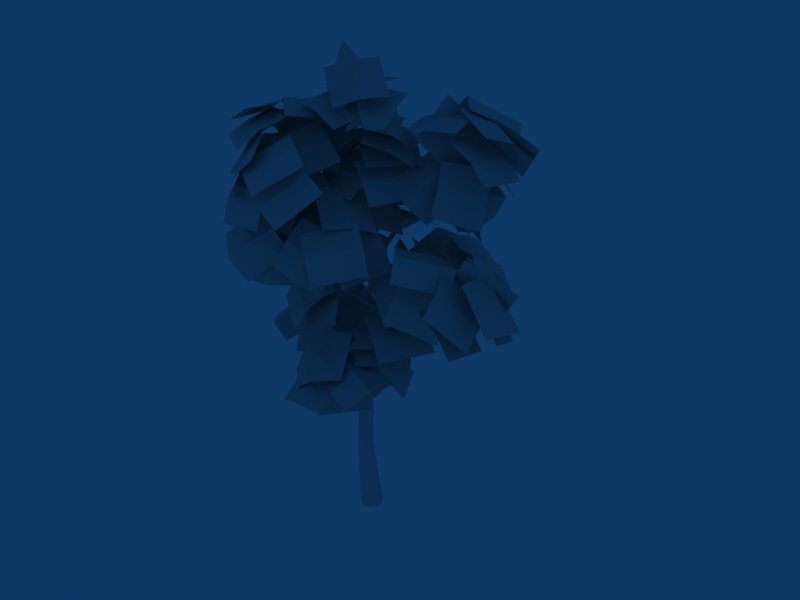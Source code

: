 # Source: beech_small.blend  (saved by Blender 2.49.2; exported with 4.5.12 LTS)
import bpy
from mathutils import Matrix  # noqa: F401  (used for matrix-valued properties, if any)

bpy.ops.wm.read_factory_settings(use_empty=True)
scene = bpy.context.scene
scene.name = 'Scene'

# ---- collections
col_collection_1 = bpy.data.collections.new('Collection 1'); scene.collection.children.link(col_collection_1)

# ---- materials (node trees are filled in below, after node groups)
mat_bark = bpy.data.materials.new('Bark')
mat_bark.alpha_threshold = 0.0
mat_bark.roughness = 0.5
mat_bark.line_color = (0.0, 0.0, 0.0, 1.0)

# ---- material node trees

# ---- world
world_world = bpy.data.worlds.new('World'); scene.world = world_world
world_world.color = (0.05656, 0.2208, 0.4)
world_world.use_sun_shadow = False
world_world.sun_shadow_jitter_overblur = 0.0
world_world.cycles.sampling_method = 'MANUAL'
world_world.cycles.sample_map_resolution = 256

# ---- meshes
me_polysurface810 = bpy.data.meshes.new('polySurface810')
me_polysurface810.from_pydata([(-0.03089, -0.02282, 3.554), (-0.01459, -0.0167, 3.459), (-0.02096, 0.3419, 3.641), (-0.02473, 0.32, 3.701), (-0.09984, -0.02812, 3.489), (-0.07746, 0.3383, 3.671), (-0.04567, 0.6207, 3.741), (-0.05328, 0.6063, 3.781), (-0.08576, 0.6128, 3.754), (-0.05163, 0.9678, 3.857), (-0.05476, 0.9621, 3.872), (-0.06694, 0.9644, 3.862), (0.09192, 0.02119, 8.668), (0.01452, 0.0385, 8.667), (0.1506, 0.1415, 9.001), (0.1998, 0.1298, 8.983), (0.03552, -0.03008, 8.687), (0.1718, 0.09704, 9.018), (0.2208, 0.2082, 9.267), (0.2532, 0.1966, 9.257), (0.2295, 0.1752, 9.274), (0.3029, 0.31, 9.59), (0.3151, 0.3054, 9.586), (0.3059, 0.2973, 9.592), (-0.01849, 0.05945, 3.063), (-0.06735, 0.09839, 3.081), (0.03585, 0.2145, 3.126), (0.08119, 0.187, 3.116), (-0.02764, 0.07461, 3.13), (0.05702, 0.1835, 3.164), (0.1382, 0.3928, 3.218), (0.1726, 0.3778, 3.218), (0.1497, 0.3733, 3.248), (0.3034, 0.6795, 3.312), (0.3145, 0.6725, 3.31), (0.3093, 0.6729, 3.322), (0.004612, 0.01623, 4.176), (-0.01067, 0.06725, 4.037), (-0.3429, 0.1081, 4.25), (-0.2908, 0.0648, 4.341), (-0.02824, -0.06891, 4.062), (-0.3545, -0.001772, 4.275), (-0.5096, 0.1627, 4.387), (-0.4709, 0.1324, 4.471), (-0.5258, 0.07176, 4.418), (-0.7071, 0.2372, 4.483), (-0.6801, 0.2041, 4.553), (-0.7144, 0.1563, 4.496), (-0.9125, 0.2192, 4.591), (-0.8893, 0.1918, 4.645), (-0.9173, 0.1545, 4.599), (-1.275, 0.3304, 4.781), (-1.264, 0.3166, 4.812), (-1.279, 0.2962, 4.787), (-1.404, 0.3277, 4.837), (-1.395, 0.3169, 4.858), (-1.405, 0.3029, 4.84), (0.1565, 0.002184, 4.36), (0.09156, -0.02866, 4.508), (0.3043, -0.623, 4.716), (0.368, -0.6321, 4.629), (0.007247, -0.04543, 4.364), (0.2648, -0.6637, 4.624), (0.3984, -1.058, 4.793), (0.4362, -1.062, 4.725), (0.3641, -1.093, 4.732), (0.641, -1.44, 4.863), (0.6668, -1.441, 4.827), (0.6241, -1.454, 4.824), (0.6589, -1.66, 4.919), (0.6769, -1.665, 4.899), (0.6502, -1.673, 4.896), (0.3125, -0.01144, 5.144), (0.1735, 0.01969, 5.137), (0.302, 0.3707, 5.328), (0.4204, 0.335, 5.334), (0.2456, 0.01119, 5.281), (0.3445, 0.313, 5.429), (0.3852, 0.9837, 5.478), (0.477, 0.955, 5.481), (0.4204, 0.9421, 5.557), (0.6284, 1.337, 5.721), (0.6979, 1.313, 5.721), (0.657, 1.305, 5.781), (0.6567, 1.548, 5.798), (0.7161, 1.534, 5.806), (0.6744, 1.519, 5.849), (0.7953, 1.935, 6.003), (0.8314, 1.918, 5.997), (0.8129, 1.914, 6.032), (0.9624, 2.182, 6.122), (0.9848, 2.171, 6.117), (0.9729, 2.166, 6.139), (0.3252, -0.05748, 5.434), (0.2171, 0.0298, 5.43), (0.05692, -0.2108, 5.658), (0.1589, -0.2796, 5.647), (0.2637, -0.0213, 5.287), (0.06021, -0.3029, 5.576), (0.03862, -0.2664, 5.723), (0.1371, -0.3315, 5.708), (0.03791, -0.3584, 5.648), (-0.3418, -0.6679, 6.068), (-0.2711, -0.7249, 6.077), (-0.3348, -0.7409, 6.013), (-0.399, -0.7726, 6.333), (-0.3332, -0.8199, 6.331), (-0.3932, -0.832, 6.278), (-0.888, -1.319, 6.866), (-0.8563, -1.347, 6.874), (-0.8832, -1.353, 6.841), (-1.13, -1.571, 7.132), (-1.11, -1.585, 7.132), (-1.128, -1.589, 7.115), (0.2944, 0.008127, 5.356), (0.3172, 0.04888, 5.509), (0.7518, -0.05562, 5.919), (0.7989, -0.09316, 5.82), (0.2842, -0.08223, 5.477), (0.7291, -0.1634, 5.881), (1.351, -0.2696, 6.059), (1.388, -0.3026, 5.982), (1.337, -0.356, 6.035), (1.592, -0.383, 6.244), (1.628, -0.4149, 6.182), (1.582, -0.4591, 6.228), (1.997, -0.4646, 6.453), (2.014, -0.4845, 6.399), (1.985, -0.5218, 6.437), (2.607, -0.611, 6.807), (2.618, -0.6264, 6.78), (2.605, -0.6438, 6.805), (2.808, -0.6111, 6.863), (2.815, -0.6224, 6.842), (2.806, -0.6357, 6.861), (0.3056, 0.04131, 6.424), (0.3089, 0.02004, 6.265), (-0.1161, 0.458, 6.73), (-0.06582, 0.4222, 6.809), (0.23, -0.03489, 6.367), (-0.144, 0.3718, 6.772), (-0.3614, 0.6829, 7.029), (-0.3181, 0.6542, 7.102), (-0.3884, 0.6083, 7.071), (-0.707, 0.8631, 7.233), (-0.6671, 0.8373, 7.296), (-0.7301, 0.7978, 7.27), (-0.7848, 1.007, 7.397), (-0.7473, 0.9811, 7.454), (-0.8052, 0.9449, 7.429), (-0.964, 1.088, 7.515), (-0.9342, 1.064, 7.567), (-0.9817, 1.031, 7.539), (-1.302, 1.497, 7.968), (-1.275, 1.481, 8.001), (-1.314, 1.46, 7.991), (-1.413, 1.622, 8.123), (-1.394, 1.609, 8.156), (-1.425, 1.589, 8.142), (-1.577, 1.736, 8.236), (-1.559, 1.725, 8.263), (-1.587, 1.708, 8.254), (-1.764, 2.026, 8.559), (-1.752, 2.017, 8.574), (-1.77, 2.007, 8.568), (0.2969, -0.02366, 6.632), (0.193, 0.01274, 6.617), (0.08566, -0.1937, 6.843), (0.1799, -0.2286, 6.857), (0.2666, -0.008011, 6.485), (0.1213, -0.269, 6.784), (-0.03084, -0.444, 7.053), (0.05485, -0.4753, 7.065), (0.001393, -0.5116, 7.0), (-0.1728, -0.7131, 7.387), (-0.09989, -0.7416, 7.404), (-0.1457, -0.778, 7.349), (-0.4377, -1.017, 7.691), (-0.3774, -1.041, 7.705), (-0.4132, -1.068, 7.655), (-0.5792, -1.31, 8.005), (-0.5312, -1.329, 8.018), (-0.5621, -1.356, 7.984), (-0.9043, -1.687, 8.708), (-0.8769, -1.697, 8.713), (-0.8955, -1.713, 8.697), (-0.9923, -1.864, 8.982), (-0.9728, -1.87, 8.982), (-0.9864, -1.88, 8.971), (0.2798, -0.02091, 6.583), (0.2277, 0.06792, 6.646), (0.4784, 0.2321, 7.093), (0.5514, 0.1708, 7.085), (0.252, -0.01466, 6.734), (0.4701, 0.1435, 7.128), (0.6539, 0.3676, 7.492), (0.7173, 0.3117, 7.482), (0.6517, 0.2928, 7.532), (0.7838, 0.4787, 7.648), (0.8394, 0.4253, 7.631), (0.7837, 0.4085, 7.685), (1.106, 0.6519, 8.112), (1.149, 0.6087, 8.094), (1.105, 0.5931, 8.137), (1.266, 0.7067, 8.272), (1.305, 0.6678, 8.253), (1.263, 0.6513, 8.289), (1.378, 0.7433, 8.469), (1.412, 0.7084, 8.452), (1.374, 0.6933, 8.484), (1.711, 0.8365, 8.894), (1.738, 0.8117, 8.883), (1.708, 0.7998, 8.903), (1.818, 0.8691, 9.094), (1.84, 0.8475, 9.085), (1.816, 0.8382, 9.104), (1.967, 0.9263, 9.258), (1.986, 0.9086, 9.251), (1.965, 0.9009, 9.267), (2.068, 0.9673, 9.48), (2.083, 0.9542, 9.474), (2.066, 0.9478, 9.484), (0.127, -0.003759, 7.321), (0.09773, 0.06844, 7.222), (-0.2106, -0.0496, 7.594), (-0.1486, -0.08935, 7.639), (0.1464, -0.01395, 7.16), (-0.2033, -0.1359, 7.591), (-0.6309, -0.1349, 8.144), (-0.578, -0.1686, 8.169), (-0.6203, -0.199, 8.126), (-0.7448, -0.2475, 8.312), (-0.6984, -0.279, 8.334), (-0.7325, -0.302, 8.29), (-1.346, -0.5765, 8.866), (-1.32, -0.594, 8.878), (-1.34, -0.6077, 8.855), (-1.59, -0.763, 9.267), (-1.575, -0.7727, 9.273), (-1.587, -0.7804, 9.26), (0.2069, -0.005582, 7.245), (0.1372, 0.1008, 7.235), (0.07415, 0.1111, 7.66), (0.1487, 0.02188, 7.678), (0.06024, -0.006768, 7.227), (-0.001036, 0.02151, 7.646), (0.03097, 0.08632, 7.797), (0.1043, -0.000122, 7.806), (-0.04235, -0.0001501, 7.787), (0.009188, 0.07594, 8.074), (0.07665, -0.004947, 8.082), (-0.05784, -0.004511, 8.059), (0.05785, 0.05288, 8.509), (0.1172, -0.01942, 8.516), (-0.001477, -0.01943, 8.501), (0.02843, 0.03824, 8.906), (0.0731, -0.01733, 8.909), (-0.01621, -0.01729, 8.903), (-0.1296, 0.05589, 9.452), (-0.1025, 0.0197, 9.455), (-0.1567, 0.01993, 9.446), (-0.1967, 0.03423, 9.903), (-0.1823, 0.01388, 9.903), (-0.2111, 0.01392, 9.903), (-0.1892, 0.03269, 9.975), (-0.1799, 0.01903, 9.975), (-0.1984, 0.01905, 9.976), (0.2664, -0.0546, 0.01795), (0.239, 0.1263, 0.01649), (0.1707, -0.13, 1.904), (0.1889, -0.2495, 1.902), (0.1064, 0.2643, 0.007146), (0.0842, -0.03898, 1.908), (-0.04064, 0.2856, -0.002958), (-0.01457, -0.02471, 1.912), (-0.2507, 0.1602, -0.01826), (-0.1493, -0.1087, 1.918), (-0.301, -0.07303, -0.02239), (-0.1815, -0.2604, 1.919), (-0.114, -0.2544, -0.009401), (-0.06447, -0.3886, 1.913), (0.09838, -0.2485, 0.005569), (0.08208, -0.3845, 1.906), (0.04786, 0.06091, 3.077), (0.06492, -0.05313, 3.075), (-0.03364, 0.1479, 3.09), (-0.1271, 0.1615, 3.105), (-0.2538, 0.08121, 3.127), (-0.284, -0.06375, 3.134), (-0.1738, -0.1862, 3.115), (-0.03544, -0.1822, 3.092), (0.1497, 0.06153, 4.067), (0.1628, -0.02763, 4.065), (0.08627, 0.1289, 4.077), (0.0126, 0.1397, 4.088), (-0.08575, 0.07762, 4.103), (-0.1091, -0.03527, 4.107), (-0.02361, -0.1304, 4.094), (0.08462, -0.1274, 4.077), (0.1946, 0.0515, 4.392), (0.2066, -0.03153, 4.389), (0.136, 0.114, 4.404), (0.06757, 0.124, 4.416), (-0.02332, 0.06626, 4.432), (-0.045, -0.03881, 4.434), (0.03389, -0.1271, 4.419), (0.1342, -0.1243, 4.401), (0.3069, 0.04209, 5.01), (0.3177, -0.03474, 5.008), (0.2529, 0.1001, 5.021), (0.1898, 0.1094, 5.035), (0.107, 0.05627, 5.054), (0.08749, -0.04076, 5.059), (0.1598, -0.1222, 5.044), (0.2518, -0.1198, 5.024), (0.3611, 0.0732, 5.441), (0.3655, -0.06917, 5.441), (0.2324, 0.08408, 5.455), (0.2094, -0.07225, 5.458), (0.4043, 0.0686, 5.987), (0.408, -0.06604, 5.988), (0.2815, 0.07856, 5.985), (0.2602, -0.06844, 5.985), (0.3564, 0.06909, 6.361), (0.3596, -0.05688, 6.364), (0.2422, 0.07828, 6.346), (0.2225, -0.05914, 6.346), (0.32, 0.07079, 6.587), (0.323, -0.0503, 6.59), (0.2106, 0.07954, 6.57), (0.1918, -0.05245, 6.569), (0.2527, 0.07679, 6.949), (0.2567, -0.03819, 6.953), (0.1506, 0.08481, 6.929), (0.1317, -0.04031, 6.929), (-1.346, -0.5816, 8.868), (-1.317, -0.5962, 8.844), (-1.425, -0.7994, 8.908), (-1.442, -0.7781, 8.919), (-1.31, -0.5948, 8.881), (-1.424, -0.7998, 8.935), (-1.49, -0.9652, 8.958), (-1.501, -0.9518, 8.967), (-1.486, -0.9631, 8.975), (-1.573, -1.17, 9.009), (-1.577, -1.165, 9.012), (-1.572, -1.169, 9.015)], [], [(0, 1, 2, 3), (1, 4, 5, 2), (4, 0, 3, 5), (3, 2, 6, 7), (2, 5, 8, 6), (5, 3, 7, 8), (7, 6, 9, 10), (6, 8, 11, 9), (8, 7, 10, 11), (12, 13, 14, 15), (13, 16, 17, 14), (16, 12, 15, 17), (15, 14, 18, 19), (14, 17, 20, 18), (17, 15, 19, 20), (19, 18, 21, 22), (18, 20, 23, 21), (20, 19, 22, 23), (24, 25, 26, 27), (25, 28, 29, 26), (24, 27, 29, 28), (27, 26, 30, 31), (26, 29, 32, 30), (29, 27, 31, 32), (31, 30, 33, 34), (30, 32, 35, 33), (32, 31, 34, 35), (36, 37, 38, 39), (37, 40, 41, 38), (40, 36, 39, 41), (39, 38, 42, 43), (38, 41, 44, 42), (41, 39, 43, 44), (43, 42, 45, 46), (42, 44, 47, 45), (44, 43, 46, 47), (46, 45, 48, 49), (45, 47, 50, 48), (47, 46, 49, 50), (49, 48, 51, 52), (48, 50, 53, 51), (50, 49, 52, 53), (52, 51, 54, 55), (51, 53, 56, 54), (53, 52, 55, 56), (57, 58, 59, 60), (58, 61, 62, 59), (61, 57, 60, 62), (60, 59, 63, 64), (59, 62, 65, 63), (62, 60, 64, 65), (64, 63, 66, 67), (63, 65, 68, 66), (65, 64, 67, 68), (67, 66, 69, 70), (66, 68, 71, 69), (68, 67, 70, 71), (72, 73, 74, 75), (73, 76, 77, 74), (76, 72, 75, 77), (75, 74, 78, 79), (74, 77, 80, 78), (77, 75, 79, 80), (79, 78, 81, 82), (78, 80, 83, 81), (80, 79, 82, 83), (82, 81, 84, 85), (81, 83, 86, 84), (83, 82, 85, 86), (85, 84, 87, 88), (84, 86, 89, 87), (86, 85, 88, 89), (88, 87, 90, 91), (87, 89, 92, 90), (89, 88, 91, 92), (93, 94, 95, 96), (94, 97, 98, 95), (97, 93, 96, 98), (96, 95, 99, 100), (95, 98, 101, 99), (98, 96, 100, 101), (100, 99, 102, 103), (99, 101, 104, 102), (101, 100, 103, 104), (103, 102, 105, 106), (102, 104, 107, 105), (104, 103, 106, 107), (106, 105, 108, 109), (105, 107, 110, 108), (107, 106, 109, 110), (109, 108, 111, 112), (108, 110, 113, 111), (110, 109, 112, 113), (114, 115, 116, 117), (115, 118, 119, 116), (118, 114, 117, 119), (117, 116, 120, 121), (116, 119, 122, 120), (119, 117, 121, 122), (121, 120, 123, 124), (120, 122, 125, 123), (122, 121, 124, 125), (124, 123, 126, 127), (123, 125, 128, 126), (125, 124, 127, 128), (127, 126, 129, 130), (126, 128, 131, 129), (128, 127, 130, 131), (130, 129, 132, 133), (129, 131, 134, 132), (131, 130, 133, 134), (135, 136, 137, 138), (136, 139, 140, 137), (139, 135, 138, 140), (138, 137, 141, 142), (137, 140, 143, 141), (140, 138, 142, 143), (142, 141, 144, 145), (141, 143, 146, 144), (143, 142, 145, 146), (145, 144, 147, 148), (144, 146, 149, 147), (146, 145, 148, 149), (148, 147, 150, 151), (147, 149, 152, 150), (149, 148, 151, 152), (151, 150, 153, 154), (150, 152, 155, 153), (152, 151, 154, 155), (154, 153, 156, 157), (153, 155, 158, 156), (155, 154, 157, 158), (157, 156, 159, 160), (156, 158, 161, 159), (158, 157, 160, 161), (160, 159, 162, 163), (159, 161, 164, 162), (161, 160, 163, 164), (165, 166, 167, 168), (166, 169, 170, 167), (169, 165, 168, 170), (168, 167, 171, 172), (167, 170, 173, 171), (170, 168, 172, 173), (172, 171, 174, 175), (171, 173, 176, 174), (173, 172, 175, 176), (175, 174, 177, 178), (174, 176, 179, 177), (176, 175, 178, 179), (178, 177, 180, 181), (177, 179, 182, 180), (179, 178, 181, 182), (181, 180, 183, 184), (180, 182, 185, 183), (182, 181, 184, 185), (184, 183, 186, 187), (183, 185, 188, 186), (185, 184, 187, 188), (189, 190, 191, 192), (190, 193, 194, 191), (193, 189, 192, 194), (192, 191, 195, 196), (191, 194, 197, 195), (194, 192, 196, 197), (196, 195, 198, 199), (195, 197, 200, 198), (197, 196, 199, 200), (199, 198, 201, 202), (198, 200, 203, 201), (200, 199, 202, 203), (202, 201, 204, 205), (201, 203, 206, 204), (203, 202, 205, 206), (205, 204, 207, 208), (204, 206, 209, 207), (206, 205, 208, 209), (208, 207, 210, 211), (207, 209, 212, 210), (209, 208, 211, 212), (211, 210, 213, 214), (210, 212, 215, 213), (212, 211, 214, 215), (214, 213, 216, 217), (213, 215, 218, 216), (215, 214, 217, 218), (217, 216, 219, 220), (216, 218, 221, 219), (218, 217, 220, 221), (222, 223, 224, 225), (223, 226, 227, 224), (226, 222, 225, 227), (225, 224, 228, 229), (224, 227, 230, 228), (227, 225, 229, 230), (229, 228, 231, 232), (228, 230, 233, 231), (230, 229, 232, 233), (232, 231, 234, 235), (231, 233, 236, 234), (233, 232, 235, 236), (235, 234, 237, 238), (234, 236, 239, 237), (236, 235, 238, 239), (240, 241, 242, 243), (241, 244, 245, 242), (245, 244, 240, 243), (243, 242, 246, 247), (242, 245, 248, 246), (248, 245, 243, 247), (247, 246, 249, 250), (246, 248, 251, 249), (251, 248, 247, 250), (250, 249, 252, 253), (249, 251, 254, 252), (254, 251, 250, 253), (253, 252, 255, 256), (252, 254, 257, 255), (257, 254, 253, 256), (256, 255, 258, 259), (255, 257, 260, 258), (257, 256, 259, 260), (259, 258, 261, 262), (258, 260, 263, 261), (263, 260, 259, 262), (262, 261, 264, 265), (261, 263, 266, 264), (265, 266, 263, 262), (267, 268, 269, 270), (268, 271, 272, 269), (271, 273, 274, 272), (273, 275, 276, 274), (275, 277, 278, 276), (277, 279, 280, 278), (279, 281, 282, 280), (281, 267, 270, 282), (270, 269, 283, 284), (269, 272, 285, 283), (272, 274, 286, 285), (274, 276, 287, 286), (276, 278, 288, 287), (278, 280, 289, 288), (280, 282, 290, 289), (282, 270, 284, 290), (284, 283, 291, 292), (283, 285, 293, 291), (285, 286, 294, 293), (286, 287, 295, 294), (287, 288, 296, 295), (288, 289, 297, 296), (289, 290, 298, 297), (290, 284, 292, 298), (292, 291, 299, 300), (291, 293, 301, 299), (293, 294, 302, 301), (294, 295, 303, 302), (295, 296, 304, 303), (296, 297, 305, 304), (297, 298, 306, 305), (298, 292, 300, 306), (300, 299, 307, 308), (299, 301, 309, 307), (301, 302, 310, 309), (302, 303, 311, 310), (303, 304, 312, 311), (304, 305, 313, 312), (305, 306, 314, 313), (306, 300, 308, 314), (308, 307, 315, 316), (307, 309, 315), (309, 310, 317, 315), (310, 311, 317), (311, 312, 318, 317), (312, 313, 318), (313, 314, 316, 318), (314, 308, 316), (316, 315, 319, 320), (315, 317, 321, 319), (317, 318, 322, 321), (318, 316, 320, 322), (320, 319, 323, 324), (319, 321, 325, 323), (321, 322, 326, 325), (322, 320, 324, 326), (324, 323, 327, 328), (323, 325, 329, 327), (325, 326, 330, 329), (326, 324, 328, 330), (328, 327, 331, 332), (327, 329, 333, 331), (329, 330, 334, 333), (330, 328, 332, 334), (332, 331, 241, 240), (331, 333, 241), (333, 334, 244, 241), (334, 332, 240, 244), (335, 336, 337, 338), (336, 339, 340, 337), (339, 335, 338, 340), (338, 337, 341, 342), (337, 340, 343, 341), (340, 338, 342, 343), (342, 341, 344, 345), (341, 343, 346, 344), (343, 342, 345, 346)])
_uv = me_polysurface810.uv_layers.new(name='UVTex')
_uv.uv.foreach_set('vector', [-0.07028, -0.6192, 0.02114, -0.6633, 0.04399, -0.2366, -0.02734, -0.2318, 0.02114, -0.6633, 0.1167, -0.6588, 0.1122, -0.2365, 0.04399, -0.2366, 0.1167, -0.6588, 0.2095, -0.6241, 0.1815, -0.2333, 0.1122, -0.2365, -0.02734, -0.2318, 0.04399, -0.2366, 0.05615, 0.08146, 0.009332, 0.08359, 0.04399, -0.2366, 0.1122, -0.2365, 0.1005, 0.08107, 0.05615, 0.08146, 0.1122, -0.2365, 0.1815, -0.2333, 0.1434, 0.08267, 0.1005, 0.08107, 0.009332, 0.08359, 0.05615, 0.08146, 0.05539, 0.5317, 0.02759, 0.5321, 0.05615, 0.08146, 0.1005, 0.08107, 0.0843, 0.5345, 0.05539, 0.5317, 0.1005, 0.08107, 0.1434, 0.08267, 0.1105, 0.5337, 0.0843, 0.5345, -0.07028, -0.6192, 0.02114, -0.6633, 0.04399, -0.2366, -0.02734, -0.2318, 0.02114, -0.6633, 0.1167, -0.6588, 0.1122, -0.2365, 0.04399, -0.2366, 0.1167, -0.6588, 0.2095, -0.6241, 0.1815, -0.2333, 0.1122, -0.2365, -0.02734, -0.2318, 0.04399, -0.2366, 0.05615, 0.08146, 0.009332, 0.08359, 0.04399, -0.2366, 0.1122, -0.2365, 0.1005, 0.08107, 0.05615, 0.08146, 0.1122, -0.2365, 0.1815, -0.2333, 0.1434, 0.08267, 0.1005, 0.08107, 0.009332, 0.08359, 0.05615, 0.08146, 0.05539, 0.5317, 0.02759, 0.5321, 0.05615, 0.08146, 0.1005, 0.08107, 0.0843, 0.5345, 0.05539, 0.5317, 0.1005, 0.08107, 0.1434, 0.08267, 0.1105, 0.5337, 0.0843, 0.5345, -0.7175, -0.7749, -0.6721, -0.7685, -0.6862, -0.6556, -0.7224, -0.6576, -0.8103, -0.768, -0.7635, -0.7577, -0.7593, -0.6573, -0.7966, -0.6544, -0.7175, -0.7749, -0.7224, -0.6576, -0.7593, -0.6573, -0.7635, -0.7577, -0.7224, -0.6576, -0.6862, -0.6556, -0.7001, -0.4984, -0.7272, -0.4997, -0.7966, -0.6544, -0.7593, -0.6573, -0.7527, -0.4994, -0.7792, -0.4972, -0.7593, -0.6573, -0.7224, -0.6576, -0.7272, -0.4997, -0.7527, -0.4994, -0.7272, -0.4997, -0.7001, -0.4984, -0.7144, -0.2525, -0.732, -0.254, -0.7792, -0.4972, -0.7527, -0.4994, -0.7513, -0.2546, -0.7697, -0.2537, -0.7527, -0.4994, -0.7272, -0.4997, -0.732, -0.254, -0.7513, -0.2546, -0.07028, -0.6192, 0.02114, -0.6633, 0.03711, -0.3947, -0.0387, -0.3897, 0.02114, -0.6633, 0.1167, -0.6588, 0.1116, -0.3962, 0.03711, -0.3947, 0.1167, -0.6588, 0.2095, -0.6241, 0.1868, -0.3937, 0.1116, -0.3962, -0.0387, -0.3897, 0.03711, -0.3947, 0.04399, -0.2366, -0.02734, -0.2318, 0.03711, -0.3947, 0.1116, -0.3962, 0.1122, -0.2365, 0.04399, -0.2366, 0.1116, -0.3962, 0.1868, -0.3937, 0.1815, -0.2333, 0.1122, -0.2365, -0.02734, -0.2318, 0.04399, -0.2366, 0.04732, -0.07603, -0.005285, -0.07097, 0.04399, -0.2366, 0.1122, -0.2365, 0.1043, -0.07611, 0.04732, -0.07603, 0.1122, -0.2365, 0.1815, -0.2333, 0.162, -0.07117, 0.1043, -0.07611, -0.005285, -0.07097, 0.04732, -0.07603, 0.05615, 0.08146, 0.009332, 0.08359, 0.04732, -0.07603, 0.1043, -0.07611, 0.1005, 0.08107, 0.05615, 0.08146, 0.1043, -0.07611, 0.162, -0.07117, 0.1434, 0.08267, 0.1005, 0.08107, 0.009332, 0.08359, 0.05615, 0.08146, 0.05332, 0.3766, 0.01475, 0.3779, 0.05615, 0.08146, 0.1005, 0.08107, 0.09059, 0.3775, 0.05332, 0.3766, 0.1005, 0.08107, 0.1434, 0.08267, 0.1318, 0.3798, 0.09059, 0.3775, 0.01475, 0.3779, 0.05332, 0.3766, 0.05539, 0.5317, 0.02759, 0.5321, 0.05332, 0.3766, 0.09059, 0.3775, 0.0843, 0.5345, 0.05539, 0.5317, 0.09059, 0.3775, 0.1318, 0.3798, 0.1105, 0.5337, 0.0843, 0.5345, 0.4873, -0.7889, 0.6008, -0.7319, 0.5472, -0.145, 0.4666, -0.1523, 0.2555, -0.7363, 0.3666, -0.7944, 0.3887, -0.1521, 0.3043, -0.1462, 0.3666, -0.7944, 0.4873, -0.7889, 0.4666, -0.1523, 0.3887, -0.1521, 0.4666, -0.1523, 0.5472, -0.145, 0.5116, 0.2701, 0.4516, 0.266, 0.3043, -0.1462, 0.3887, -0.1521, 0.3899, 0.2669, 0.3348, 0.2673, 0.3887, -0.1521, 0.4666, -0.1523, 0.4516, 0.266, 0.3899, 0.2669, 0.4516, 0.266, 0.5116, 0.2701, 0.4773, 0.6741, 0.4363, 0.6701, 0.3348, 0.2673, 0.3899, 0.2669, 0.3907, 0.6652, 0.3464, 0.669, 0.3899, 0.2669, 0.4516, 0.266, 0.4363, 0.6701, 0.3907, 0.6652, 0.4363, 0.6701, 0.4773, 0.6741, 0.4523, 0.9489, 0.4177, 0.9451, 0.3464, 0.669, 0.3907, 0.6652, 0.3899, 0.9486, 0.3588, 0.9438, 0.3907, 0.6652, 0.4363, 0.6701, 0.4177, 0.9451, 0.3899, 0.9486, -0.4267, -0.6106, -0.3269, -0.6232, -0.33, -0.3198, -0.42, -0.3198, -0.3269, -0.6232, -0.2277, -0.5653, -0.2396, -0.3155, -0.33, -0.3198, -0.5247, -0.5622, -0.4267, -0.6106, -0.42, -0.3198, -0.5086, -0.3144, -0.42, -0.3198, -0.33, -0.3198, -0.3379, 0.1492, -0.4027, 0.1481, -0.33, -0.3198, -0.2396, -0.3155, -0.272, 0.1511, -0.3379, 0.1492, -0.5086, -0.3144, -0.42, -0.3198, -0.4027, 0.1481, -0.477, 0.1505, -0.4027, 0.1481, -0.3379, 0.1492, -0.3484, 0.4732, -0.3978, 0.4729, -0.3379, 0.1492, -0.272, 0.1511, -0.2933, 0.4763, -0.3484, 0.4732, -0.477, 0.1505, -0.4027, 0.1481, -0.3978, 0.4729, -0.4476, 0.476, -0.3978, 0.4729, -0.3484, 0.4732, -0.3521, 0.6306, -0.3957, 0.6309, -0.3484, 0.4732, -0.2933, 0.4763, -0.3112, 0.6324, -0.3521, 0.6306, -0.4476, 0.476, -0.3978, 0.4729, -0.3957, 0.6309, -0.4376, 0.6323, -0.3957, 0.6309, -0.3521, 0.6306, -0.3591, 0.9653, -0.387, 0.9651, -0.3521, 0.6306, -0.3112, 0.6324, -0.3306, 0.9661, -0.3591, 0.9653, -0.4376, 0.6323, -0.3957, 0.6309, -0.387, 0.9651, -0.416, 0.9659, -0.387, 0.9651, -0.3591, 0.9653, -0.3656, 1.182, -0.3932, 1.183, -0.3591, 0.9653, -0.3306, 0.9661, -0.3358, 1.182, -0.3656, 1.182, -0.416, 0.9659, -0.387, 0.9651, -0.3932, 1.183, -0.4215, 1.18, -1.116, -0.7675, -1.018, -0.7801, -1.009, -0.5224, -1.093, -0.5204, -1.018, -0.7801, -0.9182, -0.8357, -0.9264, -0.5244, -1.009, -0.5224, -0.9182, -0.8357, -0.8221, -0.7701, -0.8414, -0.5241, -0.9264, -0.5244, -1.093, -0.5204, -1.009, -0.5224, -1.011, -0.4612, -1.095, -0.4628, -1.009, -0.5224, -0.9264, -0.5244, -0.9251, -0.4598, -1.011, -0.4612, -0.9264, -0.5244, -0.8414, -0.5241, -0.8376, -0.4622, -0.9251, -0.4598, -1.095, -0.4628, -1.011, -0.4612, -0.9952, 0.04002, -1.057, 0.04349, -1.011, -0.4612, -0.9251, -0.4598, -0.9363, 0.03876, -0.9952, 0.04002, -0.9251, -0.4598, -0.8376, -0.4622, -0.8742, 0.04077, -0.9363, 0.03876, -1.057, 0.04349, -0.9952, 0.04002, -0.9963, 0.1985, -1.052, 0.2, -0.9952, 0.04002, -0.9363, 0.03876, -0.9357, 0.1988, -0.9963, 0.1985, -0.9363, 0.03876, -0.8742, 0.04077, -0.8767, 0.2006, -0.9357, 0.1988, -1.052, 0.2, -0.9963, 0.1985, -0.9794, 0.8641, -1.01, 0.8649, -0.9963, 0.1985, -0.9357, 0.1988, -0.9489, 0.864, -0.9794, 0.8641, -0.9357, 0.1988, -0.8767, 0.2006, -0.9188, 0.8646, -0.9489, 0.864, -1.01, 0.8649, -0.9794, 0.8641, -0.9878, 1.097, -1.018, 1.092, -0.9794, 0.8641, -0.9489, 0.864, -0.9571, 1.096, -0.9878, 1.097, -0.9489, 0.864, -0.9188, 0.8646, -0.9272, 1.094, -0.9571, 1.096, -1.867, -0.8357, -1.768, -0.78, -1.768, -0.4113, -1.853, -0.4113, -1.768, -0.78, -1.671, -0.7886, -1.683, -0.4112, -1.768, -0.4113, -1.963, -0.786, -1.867, -0.8357, -1.853, -0.4113, -1.936, -0.4112, -1.853, -0.4113, -1.768, -0.4113, -1.779, 0.081, -1.84, 0.08182, -1.768, -0.4113, -1.683, -0.4112, -1.715, 0.08254, -1.779, 0.081, -1.936, -0.4112, -1.853, -0.4113, -1.84, 0.08182, -1.902, 0.08446, -1.84, 0.08182, -1.779, 0.081, -1.779, 0.3165, -1.84, 0.316, -1.779, 0.081, -1.715, 0.08254, -1.722, 0.319, -1.779, 0.3165, -1.902, 0.08446, -1.84, 0.08182, -1.84, 0.316, -1.896, 0.3173, -1.84, 0.316, -1.779, 0.3165, -1.788, 0.6407, -1.826, 0.6413, -1.779, 0.3165, -1.722, 0.319, -1.745, 0.6415, -1.788, 0.6407, -1.896, 0.3173, -1.84, 0.316, -1.826, 0.6413, -1.869, 0.6431, -1.826, 0.6413, -1.788, 0.6407, -1.803, 1.173, -1.83, 1.172, -1.788, 0.6407, -1.745, 0.6415, -1.775, 1.174, -1.803, 1.173, -1.869, 0.6431, -1.826, 0.6413, -1.83, 1.172, -1.857, 1.172, -1.83, 1.172, -1.803, 1.173, -1.81, 1.346, -1.831, 1.346, -1.803, 1.173, -1.775, 1.174, -1.788, 1.345, -1.81, 1.346, -1.857, 1.172, -1.83, 1.172, -1.831, 1.346, -1.854, 1.343, -2.504, -0.8119, -2.426, -0.8924, -2.406, -0.3587, -2.473, -0.3542, -2.426, -0.8924, -2.343, -0.8414, -2.334, -0.3604, -2.406, -0.3587, -2.343, -0.8414, -2.261, -0.8192, -2.262, -0.359, -2.334, -0.3604, -2.473, -0.3542, -2.406, -0.3587, -2.397, -0.03856, -2.462, -0.03707, -2.406, -0.3587, -2.334, -0.3604, -2.325, -0.03863, -2.397, -0.03856, -2.334, -0.3604, -2.262, -0.359, -2.258, -0.03768, -2.325, -0.03863, -2.462, -0.03707, -2.397, -0.03856, -2.383, 0.272, -2.437, 0.2731, -2.397, -0.03856, -2.325, -0.03863, -2.334, 0.2709, -2.383, 0.272, -2.325, -0.03863, -2.258, -0.03768, -2.284, 0.2714, -2.334, 0.2709, -2.437, 0.2731, -2.383, 0.272, -2.389, 0.4361, -2.443, 0.4363, -2.383, 0.272, -2.334, 0.2709, -2.329, 0.4379, -2.389, 0.4361, -2.334, 0.2709, -2.284, 0.2714, -2.272, 0.4409, -2.329, 0.4379, -2.443, 0.4363, -2.389, 0.4361, -2.385, 0.6069, -2.43, 0.6083, -2.389, 0.4361, -2.329, 0.4379, -2.34, 0.6072, -2.385, 0.6069, -2.329, 0.4379, -2.272, 0.4409, -2.297, 0.6097, -2.34, 0.6072, -2.43, 0.6083, -2.385, 0.6069, -2.384, 1.109, -2.417, 1.109, -2.385, 0.6069, -2.34, 0.6072, -2.35, 1.109, -2.384, 1.109, -2.34, 0.6072, -2.297, 0.6097, -2.317, 1.111, -2.35, 1.109, -2.417, 1.109, -2.384, 1.109, -2.386, 1.283, -2.416, 1.283, -2.384, 1.109, -2.35, 1.109, -2.354, 1.284, -2.386, 1.283, -2.35, 1.109, -2.317, 1.111, -2.325, 1.285, -2.354, 1.284, -2.416, 1.283, -2.386, 1.283, -2.385, 1.448, -2.409, 1.448, -2.386, 1.283, -2.354, 1.284, -2.362, 1.449, -2.385, 1.448, -2.354, 1.284, -2.325, 1.285, -2.339, 1.45, -2.362, 1.449, -2.409, 1.448, -2.385, 1.448, -2.396, 1.786, -2.419, 1.783, -2.385, 1.448, -2.362, 1.449, -2.375, 1.783, -2.396, 1.786, -2.362, 1.449, -2.339, 1.45, -2.352, 1.786, -2.375, 1.783, -2.225, -0.7603, -2.146, -0.7615, -2.143, -0.5326, -2.214, -0.53, -2.146, -0.7615, -2.068, -0.8357, -2.069, -0.533, -2.143, -0.5326, -2.068, -0.8357, -1.991, -0.7625, -1.997, -0.5311, -2.069, -0.533, -2.214, -0.53, -2.143, -0.5326, -2.137, -0.2876, -2.201, -0.2853, -2.143, -0.5326, -2.069, -0.533, -2.071, -0.2883, -2.137, -0.2876, -2.069, -0.533, -1.997, -0.5311, -2.008, -0.2869, -2.071, -0.2883, -2.201, -0.2853, -2.137, -0.2876, -2.132, 0.03846, -2.19, 0.03928, -2.137, -0.2876, -2.071, -0.2883, -2.072, 0.03913, -2.132, 0.03846, -2.071, -0.2883, -2.008, -0.2869, -2.012, 0.04088, -2.072, 0.03913, -2.19, 0.03928, -2.132, 0.03846, -2.124, 0.4007, -2.167, 0.4023, -2.132, 0.03846, -2.072, 0.03913, -2.08, 0.4, -2.124, 0.4007, -2.072, 0.03913, -2.012, 0.04088, -2.034, 0.4012, -2.08, 0.4, -2.167, 0.4023, -2.124, 0.4007, -2.119, 0.7235, -2.157, 0.7247, -2.124, 0.4007, -2.08, 0.4, -2.082, 0.7233, -2.119, 0.7235, -2.08, 0.4, -2.034, 0.4012, -2.045, 0.7242, -2.082, 0.7233, -2.157, 0.7247, -2.119, 0.7235, -2.12, 1.27, -2.148, 1.27, -2.119, 0.7235, -2.082, 0.7233, -2.091, 1.271, -2.12, 1.27, -2.082, 0.7233, -2.045, 0.7242, -2.062, 1.271, -2.091, 1.271, -2.148, 1.27, -2.12, 1.27, -2.13, 1.491, -2.159, 1.488, -2.12, 1.27, -2.091, 1.271, -2.101, 1.49, -2.13, 1.491, -2.091, 1.271, -2.062, 1.271, -2.073, 1.49, -2.101, 1.49, -2.684, -0.7724, -2.607, -0.7365, -2.61, -0.3599, -2.678, -0.3597, -2.607, -0.7365, -2.531, -0.6953, -2.543, -0.359, -2.61, -0.3599, -2.76, -0.6945, -2.684, -0.7724, -2.678, -0.3597, -2.745, -0.3591, -2.678, -0.3597, -2.61, -0.3599, -2.612, -0.02622, -2.679, -0.02755, -2.61, -0.3599, -2.543, -0.359, -2.55, -0.02288, -2.612, -0.02622, -2.745, -0.3591, -2.678, -0.3597, -2.679, -0.02755, -2.742, -0.02693, -2.679, -0.02755, -2.612, -0.02622, -2.619, 0.1372, -2.671, 0.1376, -2.612, -0.02622, -2.55, -0.02288, -2.567, 0.139, -2.619, 0.1372, -2.742, -0.02693, -2.679, -0.02755, -2.671, 0.1376, -2.727, 0.14, -2.671, 0.1376, -2.619, 0.1372, -2.622, 0.5512, -2.667, 0.5511, -2.619, 0.1372, -2.567, 0.139, -2.578, 0.5524, -2.622, 0.5512, -2.727, 0.14, -2.671, 0.1376, -2.667, 0.5511, -2.714, 0.5524, -2.667, 0.5511, -2.622, 0.5512, -2.626, 0.7085, -2.664, 0.7088, -2.622, 0.5512, -2.578, 0.5524, -2.585, 0.7092, -2.626, 0.7085, -2.714, 0.5524, -2.667, 0.5511, -2.664, 0.7088, -2.702, 0.7099, -2.664, 0.7088, -2.626, 0.7085, -2.624, 0.8693, -2.663, 0.8691, -2.626, 0.7085, -2.585, 0.7092, -2.588, 0.8702, -2.624, 0.8693, -2.702, 0.7099, -2.664, 0.7088, -2.663, 0.8691, -2.701, 0.8698, -2.663, 0.8691, -2.624, 0.8693, -2.628, 1.249, -2.658, 1.249, -2.624, 0.8693, -2.588, 0.8702, -2.599, 1.249, -2.628, 1.249, -2.701, 0.8698, -2.663, 0.8691, -2.658, 1.249, -2.687, 1.249, -2.658, 1.249, -2.628, 1.249, -2.63, 1.432, -2.656, 1.432, -2.628, 1.249, -2.599, 1.249, -2.604, 1.432, -2.63, 1.432, -2.687, 1.249, -2.658, 1.249, -2.656, 1.432, -2.683, 1.432, -2.656, 1.432, -2.63, 1.432, -2.633, 1.611, -2.655, 1.611, -2.63, 1.432, -2.604, 1.432, -2.61, 1.611, -2.633, 1.611, -2.683, 1.432, -2.656, 1.432, -2.655, 1.611, -2.678, 1.611, -2.655, 1.611, -2.633, 1.611, -2.637, 1.786, -2.662, 1.784, -2.633, 1.611, -2.61, 1.611, -2.614, 1.786, -2.637, 1.786, -2.678, 1.611, -2.655, 1.611, -2.662, 1.784, -2.684, 1.785, -1.646, -0.7454, -1.579, -0.7989, -1.568, -0.4544, -1.627, -0.4517, -1.579, -0.7989, -1.51, -0.8357, -1.51, -0.4547, -1.568, -0.4544, -1.51, -0.8357, -1.442, -0.7478, -1.45, -0.4541, -1.51, -0.4547, -1.627, -0.4517, -1.568, -0.4544, -1.558, 0.0118, -1.601, 0.01338, -1.568, -0.4544, -1.51, -0.4547, -1.512, 0.01169, -1.558, 0.0118, -1.51, -0.4547, -1.45, -0.4541, -1.465, 0.01268, -1.512, 0.01169, -1.601, 0.01338, -1.558, 0.0118, -1.556, 0.1715, -1.598, 0.1719, -1.558, 0.0118, -1.512, 0.01169, -1.511, 0.1717, -1.556, 0.1715, -1.512, 0.01169, -1.465, 0.01268, -1.47, 0.1726, -1.511, 0.1717, -1.598, 0.1719, -1.556, 0.1715, -1.551, 0.8393, -1.578, 0.8398, -1.556, 0.1715, -1.511, 0.1717, -1.524, 0.8393, -1.551, 0.8393, -1.511, 0.1717, -1.47, 0.1726, -1.498, 0.84, -1.524, 0.8393, -1.578, 0.8398, -1.551, 0.8393, -1.56, 1.207, -1.584, 1.207, -1.551, 0.8393, -1.524, 0.8393, -1.536, 1.206, -1.56, 1.207, -1.524, 0.8393, -1.498, 0.84, -1.512, 1.209, -1.536, 1.206, 4.021, 1.439, 4.141, 1.449, 4.128, 1.856, 4.019, 1.857, 3.762, 1.441, 3.884, 1.442, 3.87, 1.857, 3.754, 1.851, 3.87, 1.857, 3.884, 1.442, 4.021, 1.439, 4.019, 1.857, 4.019, 1.857, 4.128, 1.856, 4.115, 1.992, 4.009, 1.986, 3.754, 1.851, 3.87, 1.857, 3.876, 1.992, 3.775, 1.99, 3.876, 1.992, 3.87, 1.857, 4.019, 1.857, 4.009, 1.986, 4.009, 1.986, 4.115, 1.992, 4.092, 2.243, 3.996, 2.246, 3.775, 1.99, 3.876, 1.992, 3.879, 2.222, 3.788, 2.234, 3.879, 2.222, 3.876, 1.992, 4.009, 1.986, 3.996, 2.246, 3.996, 2.246, 4.092, 2.243, 4.055, 2.636, 3.973, 2.639, 3.788, 2.234, 3.879, 2.222, 3.873, 2.62, 3.79, 2.627, 3.873, 2.62, 3.879, 2.222, 3.996, 2.246, 3.973, 2.639, 3.973, 2.639, 4.055, 2.636, 4.024, 2.992, 3.956, 2.982, 3.79, 2.627, 3.873, 2.62, 3.876, 2.989, 3.808, 2.988, 3.876, 2.989, 3.873, 2.62, 3.973, 2.639, 3.956, 2.982, 3.956, 2.982, 4.024, 2.992, 4.002, 3.514, 3.933, 3.507, 3.808, 2.988, 3.876, 2.989, 3.866, 3.507, 3.797, 3.507, 3.876, 2.989, 3.956, 2.982, 3.933, 3.507, 3.866, 3.507, 3.933, 3.507, 4.002, 3.514, 3.966, 4.006, 3.906, 3.997, 3.797, 3.507, 3.866, 3.507, 3.843, 3.996, 3.782, 3.997, 3.843, 3.996, 3.866, 3.507, 3.933, 3.507, 3.906, 3.997, 3.906, 3.997, 3.966, 4.006, 3.928, 4.178, 3.89, 4.172, 3.782, 3.997, 3.843, 3.996, 3.843, 4.169, 3.803, 4.172, 3.89, 4.172, 3.843, 4.169, 3.843, 3.996, 3.906, 3.997, 4.102, -3.769, 4.205, -3.783, 4.193, -2.989, 4.094, -2.99, 4.205, -3.783, 4.307, -3.799, 4.296, -2.983, 4.193, -2.989, 4.307, -3.799, 4.415, -3.811, 4.403, -2.979, 4.296, -2.983, 3.556, -3.777, 3.661, -3.783, 3.685, -2.959, 3.575, -2.963, 3.661, -3.783, 3.77, -3.78, 3.792, -2.963, 3.685, -2.959, 3.77, -3.78, 3.882, -3.769, 3.898, -2.974, 3.792, -2.963, 3.882, -3.769, 3.992, -3.764, 3.994, -2.985, 3.898, -2.974, 3.992, -3.764, 4.102, -3.769, 4.094, -2.99, 3.994, -2.985, 4.094, -2.99, 4.193, -2.989, 4.24, -2.208, 4.137, -2.214, 4.193, -2.989, 4.296, -2.983, 4.343, -2.196, 4.24, -2.208, 4.296, -2.983, 4.403, -2.979, 4.442, -2.185, 4.343, -2.196, 3.575, -2.963, 3.685, -2.959, 3.7, -2.154, 3.591, -2.157, 3.685, -2.959, 3.792, -2.963, 3.803, -2.165, 3.7, -2.154, 3.792, -2.963, 3.898, -2.974, 3.913, -2.188, 3.803, -2.165, 3.898, -2.974, 3.994, -2.985, 4.018, -2.207, 3.913, -2.188, 3.994, -2.985, 4.094, -2.99, 4.137, -2.214, 4.018, -2.207, 4.137, -2.214, 4.24, -2.208, 4.238, -1.464, 4.152, -1.461, 4.24, -2.208, 4.343, -2.196, 4.327, -1.465, 4.238, -1.464, 4.343, -2.196, 4.442, -2.185, 4.408, -1.463, 4.327, -1.465, 3.591, -2.157, 3.7, -2.154, 3.748, -1.441, 3.65, -1.435, 3.7, -2.154, 3.803, -2.165, 3.847, -1.447, 3.748, -1.441, 3.803, -2.165, 3.913, -2.188, 3.952, -1.452, 3.847, -1.447, 3.913, -2.188, 4.018, -2.207, 4.05, -1.456, 3.952, -1.452, 4.018, -2.207, 4.137, -2.214, 4.152, -1.461, 4.05, -1.456, 4.152, -1.461, 4.238, -1.464, 4.235, -1.154, 4.158, -1.158, 4.238, -1.464, 4.327, -1.465, 4.314, -1.149, 4.235, -1.154, 4.327, -1.465, 4.408, -1.463, 4.384, -1.143, 4.314, -1.149, 3.65, -1.435, 3.748, -1.441, 3.764, -1.156, 3.67, -1.151, 3.748, -1.441, 3.847, -1.447, 3.858, -1.159, 3.764, -1.156, 3.847, -1.447, 3.952, -1.452, 3.962, -1.161, 3.858, -1.159, 3.952, -1.452, 4.05, -1.456, 4.052, -1.161, 3.962, -1.161, 4.05, -1.456, 4.152, -1.461, 4.158, -1.158, 4.052, -1.161, 4.158, -1.158, 4.235, -1.154, 4.209, -0.6071, 4.139, -0.6103, 4.235, -1.154, 4.314, -1.149, 4.281, -0.6019, 4.209, -0.6071, 4.314, -1.149, 4.384, -1.143, 4.346, -0.595, 4.281, -0.6019, 3.67, -1.151, 3.764, -1.156, 3.783, -0.602, 3.695, -0.5974, 3.764, -1.156, 3.858, -1.159, 3.869, -0.6061, 3.783, -0.602, 3.858, -1.159, 3.962, -1.161, 3.963, -0.6093, 3.869, -0.6061, 3.962, -1.161, 4.052, -1.161, 4.045, -0.6112, 3.963, -0.6093, 4.052, -1.161, 4.158, -1.158, 4.139, -0.6103, 4.045, -0.6112, 4.139, -0.6103, 4.209, -0.6071, 4.208, -0.2097, 4.075, -0.2194, 4.209, -0.6071, 4.281, -0.6019, 4.208, -0.2097, 4.281, -0.6019, 4.346, -0.595, 4.328, -0.1995, 4.208, -0.2097, 3.695, -0.5974, 3.783, -0.602, 3.779, -0.2239, 3.783, -0.602, 3.869, -0.6061, 3.925, -0.2285, 3.779, -0.2239, 3.869, -0.6061, 3.963, -0.6093, 3.925, -0.2285, 3.963, -0.6093, 4.045, -0.6112, 4.075, -0.2194, 3.925, -0.2285, 4.045, -0.6112, 4.139, -0.6103, 4.075, -0.2194, 4.075, -0.2194, 4.208, -0.2097, 4.173, 0.2805, 4.054, 0.2759, 4.208, -0.2097, 4.328, -0.1995, 4.284, 0.2882, 4.173, 0.2805, 3.779, -0.2239, 3.925, -0.2285, 3.921, 0.2723, 3.783, 0.2711, 3.925, -0.2285, 4.075, -0.2194, 4.054, 0.2759, 3.921, 0.2723, 4.054, 0.2759, 4.173, 0.2805, 4.157, 0.6183, 4.04, 0.6135, 4.173, 0.2805, 4.284, 0.2882, 4.264, 0.6248, 4.157, 0.6183, 3.783, 0.2711, 3.921, 0.2723, 3.914, 0.61, 3.785, 0.6089, 3.921, 0.2723, 4.054, 0.2759, 4.04, 0.6135, 3.914, 0.61, 4.04, 0.6135, 4.157, 0.6183, 4.145, 0.829, 4.032, 0.8236, 4.157, 0.6183, 4.264, 0.6248, 4.248, 0.836, 4.145, 0.829, 3.785, 0.6089, 3.914, 0.61, 3.91, 0.8201, 3.786, 0.819, 3.914, 0.61, 4.04, 0.6135, 4.032, 0.8236, 3.91, 0.8201, 4.032, 0.8236, 4.145, 0.829, 4.125, 1.164, 4.02, 1.162, 4.145, 0.829, 4.248, 0.836, 4.221, 1.174, 4.125, 1.164, 3.786, 0.819, 3.91, 0.8201, 3.904, 1.158, 3.786, 1.158, 3.91, 0.8201, 4.032, 0.8236, 4.02, 1.162, 3.904, 1.158, 4.02, 1.162, 4.125, 1.164, 4.141, 1.449, 4.021, 1.439, 4.125, 1.164, 4.221, 1.174, 4.141, 1.449, 3.786, 1.158, 3.904, 1.158, 3.884, 1.442, 3.762, 1.441, 3.904, 1.158, 4.02, 1.162, 4.021, 1.439, 3.884, 1.442, -0.07028, -0.6192, 0.02114, -0.6633, 0.04399, -0.2366, -0.02734, -0.2318, 0.02114, -0.6633, 0.1167, -0.6588, 0.1122, -0.2365, 0.04399, -0.2366, 0.1167, -0.6588, 0.2095, -0.6241, 0.1815, -0.2333, 0.1122, -0.2365, -0.02734, -0.2318, 0.04399, -0.2366, 0.05615, 0.08146, 0.009332, 0.08359, 0.04399, -0.2366, 0.1122, -0.2365, 0.1005, 0.08107, 0.05615, 0.08146, 0.1122, -0.2365, 0.1815, -0.2333, 0.1434, 0.08267, 0.1005, 0.08107, 0.009332, 0.08359, 0.05615, 0.08146, 0.05539, 0.5317, 0.02759, 0.5321, 0.05615, 0.08146, 0.1005, 0.08107, 0.0843, 0.5345, 0.05539, 0.5317, 0.1005, 0.08107, 0.1434, 0.08267, 0.1105, 0.5337, 0.0843, 0.5345])
me_polysurface810.materials.append(mat_bark)
me_polysurface810.use_remesh_preserve_volume = False
me_polysurface810.use_remesh_preserve_attributes = False
me_polysurface810.use_mirror_vertex_groups = False
me_polysurface810.update()
me_polysurface2291 = bpy.data.meshes.new('polySurface2291')
me_polysurface2291.from_pydata([(-1.564, 2.219, 8.381), (-2.102, 2.241, 8.703), (-1.712, 1.372, 9.406), (-1.174, 1.35, 9.084), (-0.6875, 1.29, 8.741), (-1.077, 2.16, 8.038), (-1.547, 0.476, 4.702), (-2.097, 0.2507, 4.902), (-1.526, -0.5215, 5.594), (-0.9759, -0.2962, 5.395), (-0.4544, -0.1208, 5.16), (-1.026, 0.6514, 4.468), (-1.741, 2.163, 7.052), (-1.667, 1.575, 6.845), (-1.063, 1.309, 7.829), (-1.137, 1.896, 8.036), (-1.158, 2.47, 8.204), (-1.761, 2.736, 7.22), (2.437, 1.648, 8.825), (1.925, 1.424, 9.11), (2.604, 0.9677, 9.965), (3.117, 1.191, 9.681), (3.606, 1.354, 9.378), (2.927, 1.811, 8.523), (3.481, -0.4347, 6.75), (2.969, -0.6583, 7.034), (3.648, -1.115, 7.89), (4.16, -0.8915, 7.605), (4.65, -0.7291, 7.303), (3.971, -0.2722, 6.447), (0.3018, 0.01516, 10.06), (0.07586, 0.4721, 10.43), (-0.08624, -0.3114, 11.3), (0.1397, -0.7684, 10.93), (0.2997, -1.212, 10.57), (0.4618, -0.4281, 9.693), (1.254, -1.683, 4.693), (1.127, -1.161, 5.017), (0.5191, -1.801, 5.806), (0.6457, -2.323, 5.483), (0.7173, -2.81, 5.143), (1.325, -2.17, 4.354), (2.266, 0.9575, 9.061), (2.25, 1.485, 9.401), (1.62, 0.9263, 10.23), (1.635, 0.3991, 9.893), (1.6, -0.08426, 9.543), (2.231, 0.4742, 8.711), (-0.1691, -1.377, 8.106), (0.05751, -0.8364, 8.331), (-0.9445, -0.6731, 8.94), (-1.171, -1.213, 8.716), (-1.408, -1.697, 8.456), (-0.406, -1.861, 7.847), (0.2486, -0.02318, 4.557), (0.4753, 0.5171, 4.781), (-0.5268, 0.6805, 5.391), (-0.7534, 0.1402, 5.166), (-0.9903, -0.3437, 4.907), (0.01178, -0.5071, 4.297), (-0.1707, -1.61, 8.085), (0.06319, -1.449, 8.645), (-0.8337, -0.6913, 8.797), (-1.068, -0.8525, 8.238), (-1.256, -0.9637, 7.681), (-0.3593, -1.722, 7.529), (-0.308, -0.3758, 9.808), (0.1828, -0.05333, 10.03), (-0.191, 0.9072, 9.446), (-0.6818, 0.5847, 9.226), (-1.115, 0.2611, 8.97), (-0.7413, -0.6995, 9.553), (-1.581, -0.2499, 9.456), (-2.563, -0.2647, 8.858), (-2.767, -0.8348, 9.061), (-1.695, -0.8177, 9.725), (-2.606, -1.444, 8.957), (-1.624, -1.429, 9.556), (-1.287, 0.6046, 8.505), (-1.861, 0.359, 8.639), (-1.592, 0.1119, 9.162), (-1.05, 0.3865, 8.968), (-2.147, -0.2069, 8.564), (-1.567, -0.7623, 9.387), (-1.229, -0.2448, 9.548), (-0.7068, 0.04926, 9.329), (-1.925, -1.448, 8.877), (-1.931, -1.864, 8.497), (-0.8402, -2.183, 8.828), (-0.834, -1.767, 9.208), (-0.7546, -1.229, 9.465), (-1.846, -0.9105, 9.134), (-1.957, -1.204, 9.501), (-2.175, -1.591, 9.154), (-1.196, -2.247, 9.27), (-0.9776, -1.86, 9.618), (-0.68, -1.379, 9.822), (-1.659, -0.7235, 9.706), (-1.205, 0.03771, 9.767), (-1.329, 0.4737, 9.433), (-2.191, -0.161, 8.926), (-2.066, -0.597, 9.261), (-1.818, -1.102, 9.472), (-0.9562, -0.4675, 9.978), (-1.71, -0.3809, 9.793), (-2.17, -0.4172, 9.47), (-2.122, -1.599, 9.535), (-1.662, -1.562, 9.858), (-1.088, -1.53, 10.03), (-1.135, -0.3484, 9.967), (-2.169, -0.4957, 8.125), (-2.372, -1.063, 8.336), (-2.001, -0.9642, 8.847), (-1.841, -0.4087, 8.576), (-2.148, -1.661, 8.336), (-1.336, -1.503, 9.134), (-1.488, -0.8882, 9.218), (-1.356, -0.3375, 8.923), (0.08553, -0.6288, 9.571), (-0.2732, -0.1273, 9.737), (-0.6674, -0.5478, 10.01), (-0.2625, -1.0, 9.814), (-0.7969, 0.1583, 9.51), (-1.545, -0.6554, 9.828), (-1.092, -1.017, 10.1), (-0.6624, -1.442, 9.889), (3.273, 1.136, 9.412), (3.633, 1.366, 9.044), (2.842, 2.211, 8.796), (2.482, 1.982, 9.164), (2.045, 1.642, 9.398), (2.836, 0.7966, 9.647), (2.984, -0.1157, 9.378), (3.387, -0.1982, 8.993), (3.433, 0.9676, 8.791), (3.03, 1.05, 9.176), (2.49, 1.116, 9.432), (2.444, -0.0502, 9.634), (2.634, 1.355, 9.139), (2.164, 1.915, 8.251), (1.56, 1.886, 8.455), (2.073, 1.28, 9.435), (1.112, 1.433, 8.504), (1.582, 0.8738, 9.392), (2.522, 1.225, 9.746), (2.399, 2.05, 8.953), (1.774, 2.144, 9.038), (1.906, 1.247, 9.914), (1.238, 1.826, 8.899), (1.36, 1.002, 9.692), (2.147, 0.6183, 10.1), (3.154, 0.1265, 9.84), (3.453, 0.6594, 9.655), (2.353, 1.203, 9.946), (3.427, 1.049, 9.149), (2.42, 1.54, 9.408), (2.357, 0.6619, 10.12), (3.136, 1.327, 9.596), (2.799, 1.869, 9.616), (1.946, 1.144, 10.2), (2.286, 2.103, 9.316), (1.507, 1.437, 9.839), (3.077, 0.8899, 8.751), (3.334, 1.079, 8.287), (2.487, 1.895, 8.151), (2.23, 1.706, 8.615), (1.87, 1.394, 8.981), (2.716, 0.5773, 9.117), (1.325, 0.4502, 9.805), (1.376, -0.0992, 9.69), (2.549, -0.01953, 9.837), (2.497, 0.5299, 9.952), (2.465, 1.126, 9.885), (1.292, 1.047, 9.739), (-1.56, 2.187, 8.841), (-2.412, 2.314, 8.078), (-2.663, 1.732, 8.148), (-1.736, 1.592, 8.992), (-2.5, 1.138, 7.981), (-1.648, 1.01, 8.743), (-0.6751, 0.5932, 8.727), (-0.5483, 1.12, 8.881), (-1.672, 1.444, 8.698), (-1.799, 0.917, 8.544), (-1.886, 0.4255, 8.209), (-0.762, 0.1017, 8.392), (-0.08567, 2.657, 8.276), (-1.177, 2.397, 8.53), (-1.049, 1.931, 8.947), (0.1493, 2.219, 8.677), (-0.8341, 1.331, 8.913), (0.2571, 1.59, 8.659), (-0.9871, 0.6784, 8.919), (-0.5778, 1.705, 9.239), (-1.142, 1.972, 9.375), (-1.593, 0.8445, 9.034), (-1.639, 2.19, 9.04), (-2.049, 1.164, 8.72), (-2.703, 1.833, 8.384), (-1.805, 1.46, 8.998), (-1.59, 2.035, 9.174), (-2.579, 2.447, 8.509), (-1.29, 2.52, 8.888), (-2.188, 2.893, 8.274), (-0.2453, 1.937, 8.542), (-0.6402, 2.337, 8.502), (-1.485, 1.509, 8.548), (-1.09, 1.108, 8.588), (-0.6861, 0.6883, 8.44), (0.1585, 1.517, 8.394), (-1.289, 0.9868, 8.432), (-0.918, 1.361, 8.632), (-1.67, 2.241, 8.383), (-2.041, 1.867, 8.183), (-2.341, 1.505, 7.809), (-1.589, 0.6246, 8.057), (-1.724, 1.503, 7.964), (-1.214, 1.308, 8.104), (-0.7612, 2.393, 7.965), (-1.271, 2.588, 7.825), (-1.752, 2.747, 7.501), (-2.205, 1.662, 7.641), (-1.97, 2.195, 8.202), (-1.869, 1.728, 8.502), (-0.8375, 2.183, 8.863), (-0.9381, 2.65, 8.563), (-0.9538, 3.045, 8.111), (-1.986, 2.59, 7.749), (-1.019, 1.007, 8.289), (-1.017, 0.5364, 7.978), (0.1371, 0.6852, 7.759), (0.1355, 1.155, 8.069), (0.09165, 1.733, 8.231), (-1.062, 1.584, 8.45), (3.775, -0.899, 7.22), (4.366, -0.9947, 6.238), (4.347, -0.3768, 6.077), (3.706, -0.2671, 7.158), (3.904, 0.02798, 5.86), (3.313, 0.1237, 6.842), (2.289, 0.1567, 7.108), (2.449, -0.2917, 7.41), (3.511, -0.2632, 6.886), (3.35, 0.1852, 6.585), (3.124, 0.525, 6.144), (2.062, 0.4965, 6.667), (2.562, -2.003, 7.376), (3.456, -1.321, 7.132), (3.251, -0.8092, 7.454), (2.274, -1.557, 7.731), (2.795, -0.3685, 7.375), (1.902, -1.05, 7.619), (2.644, 0.2546, 7.18), (2.822, -0.6653, 7.847), (3.46, -0.6618, 7.812), (3.269, 0.3528, 7.088), (3.897, -0.8043, 7.369), (3.719, 0.1156, 6.702), (4.487, -0.3686, 6.296), (3.711, -0.126, 7.108), (3.821, -0.6377, 7.474), (4.68, -0.902, 6.589), (3.7, -1.263, 7.437), (4.476, -1.506, 6.625), (2.455, -1.226, 7.398), (2.96, -1.458, 7.299), (3.339, -0.435, 6.838), (2.834, -0.2036, 6.937), (2.265, -0.02439, 6.866), (1.886, -1.047, 7.327), (2.912, -0.08604, 6.694), (2.807, -0.466, 7.097), (3.774, -1.071, 6.778), (3.879, -0.6908, 6.375), (3.882, -0.4066, 5.846), (2.916, 0.1981, 6.164), (3.391, -0.5566, 6.22), (2.903, -0.5073, 6.498), (2.948, -1.656, 6.782), (3.436, -1.705, 6.504), (3.836, -1.798, 6.065), (3.79, -0.6492, 5.781), (3.966, -0.9945, 6.491), (3.754, -0.5146, 6.698), (3.157, -1.129, 7.515), (3.369, -1.609, 7.308), (3.437, -2.109, 6.982), (4.034, -1.495, 6.165), (2.651, -0.2447, 6.673), (2.363, 0.05547, 6.292), (1.377, -0.5384, 6.568), (1.664, -0.8386, 6.949), (1.995, -1.271, 7.203), (2.982, -0.6772, 6.927), (0.9881, -1.89, 7.309), (1.24, -1.933, 6.806), (1.627, -0.8188, 6.904), (1.375, -0.7756, 7.407), (0.9638, -0.67, 7.832), (0.5764, -1.785, 7.734), (0.3142, 0.4755, 7.834), (-0.09192, -0.5479, 8.166), (0.4664, -0.8575, 8.157), (0.7385, -0.287, 8.066), (0.9164, 0.2658, 7.801), (0.8629, -1.076, 7.706), (1.103, -0.5723, 7.627), (1.269, -0.05264, 7.374), (-0.4526, -1.841, 7.517), (0.1092, -1.824, 7.474), (0.1278, -0.821, 8.102), (-0.434, -0.8375, 8.145), (-1.018, -0.7544, 8.03), (-1.037, -1.758, 7.401), (0.1716, -0.7383, 8.383), (-0.1687, -1.187, 8.4), (0.6808, -1.85, 7.91), (1.021, -1.401, 7.892), (1.3, -0.9036, 7.702), (0.4505, -0.2407, 8.193), (1.393, -1.448, 7.622), (1.03, -1.189, 7.966), (0.2366, -2.047, 7.774), (0.6003, -2.306, 7.431), (0.8994, -2.473, 6.936), (1.693, -1.615, 7.128), (-0.9436, -0.6486, 7.767), (-0.3892, -1.636, 7.565), (0.18, -1.45, 7.787), (-0.1165, -0.9259, 8.001), (-0.4274, -0.3685, 8.018), (0.645, -1.06, 7.588), (0.3833, -0.5974, 7.777), (0.0906, -0.07248, 7.79), (0.9105, -0.1377, 7.252), (0.158, -0.8058, 7.809), (0.4785, -1.354, 7.74), (0.9595, -1.001, 7.513), (1.31, -0.6223, 7.137), (0.5992, -1.759, 7.262), (1.024, -1.447, 7.061), (1.352, -1.091, 6.705), (1.155, -1.17, 6.542), (0.3764, -0.7071, 7.251), (0.03935, -1.24, 7.352), (0.5058, -1.548, 7.043), (0.8969, -1.753, 6.582), (-0.3686, -1.596, 7.014), (0.04316, -1.869, 6.741), (0.41, -2.06, 6.305), (0.7114, -2.021, 6.526), (0.9447, -1.347, 7.428), (0.5282, -1.614, 7.831), (0.4437, -2.065, 7.387), (0.2763, -2.361, 6.846), (-0.1065, -1.617, 7.901), (-0.1811, -2.015, 7.509), (-0.3398, -2.291, 6.999), (0.3781, 0.09734, 7.306), (-0.1896, 0.3099, 7.507), (-0.2796, -0.2733, 7.75), (0.2986, -0.4175, 7.521), (-0.7925, 0.2754, 7.299), (-0.9624, -0.8322, 7.558), (-0.3756, -0.9027, 7.8), (0.2082, -1.01, 7.565), (1.376, 2.97, 5.919), (1.022, 3.383, 5.77), (0.101, 2.678, 6.008), (0.455, 2.265, 6.156), (0.8154, 1.785, 6.129), (1.737, 2.49, 5.891), (2.146, 2.068, 5.613), (2.417, 2.459, 5.311), (1.561, 3.241, 5.553), (1.289, 2.85, 5.855), (0.921, 2.399, 6.006), (1.777, 1.618, 5.764), (0.3465, 2.369, 6.214), (-0.1742, 2.323, 6.004), (0.01414, 1.173, 5.79), (0.5349, 1.219, 6.001), (1.128, 1.309, 6.043), (0.9395, 2.458, 6.256), (0.9625, 2.256, 6.527), (0.3999, 2.246, 6.562), (0.4044, 1.09, 6.304), (0.9669, 1.1, 6.269), (1.524, 1.151, 6.05), (1.52, 2.307, 6.308), (2.154, 2.071, 5.981), (2.16, 2.542, 5.672), (1.154, 2.894, 6.188), (1.148, 2.423, 6.497), (1.042, 1.858, 6.676), (2.048, 1.507, 6.16), (-1.16, 2.097, 6.142), (-1.567, 1.638, 6.32), (-1.156, 1.508, 6.791), (-0.7968, 1.982, 6.558), (-1.613, 1.007, 6.237), (-0.7581, 0.7127, 6.947), (-0.6345, 1.318, 7.107), (-0.3045, 1.802, 6.853), (0.5007, 2.131, 6.643), (-0.08811, 2.374, 6.599), (-0.2834, 1.863, 6.927), (0.3284, 1.68, 6.933), (-0.5964, 2.28, 6.224), (-0.902, 1.261, 6.661), (-0.4259, 1.261, 7.086), (0.1951, 1.112, 7.08), (-1.642, 0.5589, 6.255), (-1.416, 0.04311, 6.556), (-1.149, 0.4485, 6.971), (-1.406, 0.9168, 6.621), (-0.8628, -0.2756, 6.569), (-0.2705, 0.5043, 7.172), (-0.7716, 0.8965, 7.225), (-1.049, 1.339, 6.858), (-1.497, 0.8751, 6.98), (-1.274, 0.3627, 7.29), (-0.8064, 0.7413, 7.503), (-1.084, 1.209, 7.169), (-0.8211, -0.07533, 7.186), (0.07988, 0.6093, 7.391), (-0.2883, 1.114, 7.524), (-0.5955, 1.56, 7.186), (0.08802, 2.075, 6.815), (-0.5424, 2.141, 6.893), (-0.4868, 1.732, 7.381), (0.1371, 1.715, 7.246), (-1.063, 1.811, 6.725), (-0.9224, 0.9465, 7.471), (-0.3906, 1.199, 7.718), (0.2282, 1.211, 7.561), (-0.4547, -0.3866, 8.643), (-0.525, -0.8217, 8.292), (0.6476, -0.9819, 8.256), (0.7179, -0.5467, 8.607), (0.8005, 0.01103, 8.815), (-0.3722, 0.1712, 8.852), (-0.4081, 0.8199, 8.844), (-0.9226, 0.8355, 8.615), (-0.8359, -0.3135, 8.342), (-0.3214, -0.3292, 8.572), (0.2753, -0.2998, 8.638), (0.1887, 0.8492, 8.91), (0.7304, -0.7067, 8.596), (1.086, -0.8991, 8.204), (1.724, 0.09422, 8.295), (1.368, 0.2866, 8.688), (0.9029, 0.5613, 8.951), (0.265, -0.432, 8.859), (0.4383, -0.3894, 9.148), (0.8405, -0.7323, 8.952), (1.602, 0.174, 8.929), (1.2, 0.5169, 9.125), (0.7403, 0.9037, 9.147), (-0.02131, -0.002584, 9.169), (-0.3514, 0.6722, 9.177), (-0.7398, 0.4772, 8.818), (-0.2004, -0.5768, 8.807), (0.1879, -0.3818, 9.166), (0.6875, -0.1284, 9.384), (0.1481, 0.9256, 9.395), (0.7718, 0.5688, 9.598), (0.5256, 1.052, 9.445), (-0.5325, 0.6036, 9.73), (-0.2863, 0.1203, 9.883), (-0.05654, -0.4348, 9.863), (1.002, 0.0137, 9.578), (1.284, -0.5029, 9.303), (1.634, -0.1993, 8.982), (1.005, 0.7756, 9.219), (0.6558, 0.4721, 9.541), (0.1931, 0.131, 9.716), (0.8216, -0.844, 9.479), (-0.3639, 0.249, 9.94), (-0.8867, 0.3276, 9.745), (-0.9947, -0.8378, 9.565), (-0.4719, -0.9164, 9.761), (0.1259, -0.9754, 9.784), (0.2338, 0.19, 9.964), (0.2152, -0.004857, 10.24), (-0.3309, 0.1255, 10.29), (-0.6201, -1.001, 10.07), (-0.07393, -1.132, 10.02), (0.4713, -1.226, 9.786), (0.7604, -0.09888, 10.01), (1.305, -0.4927, 9.671), (1.417, -0.04594, 9.346), (0.5464, 0.557, 9.875), (0.4347, 0.1102, 10.2), (0.1995, -0.4054, 10.4), (1.07, -1.008, 9.871), (2.034, 1.762, 6.916), (1.537, 2.118, 7.101), (1.557, 1.793, 7.65), (2.051, 1.475, 7.4), (0.9032, 2.046, 7.125), (0.883, 1.311, 8.01), (1.518, 1.32, 8.078), (2.013, 1.028, 7.801), (2.455, 0.2602, 7.674), (2.573, 0.8598, 7.489), (2.087, 1.032, 7.866), (2.026, 0.412, 8.007), (2.331, 1.263, 7.056), (1.347, 1.482, 7.61), (1.498, 1.105, 8.103), (1.471, 0.4791, 8.228), (0.4652, 2.005, 7.217), (0.05104, 1.764, 7.639), (0.5556, 1.652, 8.014), (0.9107, 1.906, 7.548), (-0.1515, 1.18, 7.801), (0.8059, 0.8505, 8.347), (1.099, 1.408, 8.244), (1.423, 1.675, 7.763), (0.9054, 2.058, 7.889), (0.495, 1.822, 8.318), (0.9825, 1.472, 8.536), (1.336, 1.749, 8.082), (0.1406, 1.293, 8.371), (1.006, 0.5716, 8.6), (1.446, 1.034, 8.577), (1.771, 1.336, 8.117), (2.347, 0.6844, 7.782), (2.303, 1.32, 7.739), (1.988, 1.297, 8.294), (2.069, 0.6642, 8.272), (1.859, 1.737, 7.548), (1.155, 1.611, 8.448), (1.537, 1.185, 8.733), (1.643, 0.5577, 8.682), (1.921, -2.651, 4.574), (2.193, -2.175, 4.903), (1.606, -2.036, 5.113), (1.403, -2.528, 4.76), (2.271, -1.547, 4.821), (1.18, -1.246, 5.021), (0.9962, -1.847, 5.131), (0.8297, -2.35, 4.774), (0.224, -2.707, 4.221), (0.7631, -2.937, 4.475), (0.7756, -2.407, 4.832), (0.2351, -2.24, 4.536), (1.389, -2.845, 4.385), (1.445, -1.802, 4.865), (0.823, -1.796, 5.01), (0.2802, -1.664, 4.701), (2.287, -1.098, 4.828), (1.943, -0.576, 4.959), (1.511, -0.9707, 5.215), (1.905, -1.446, 5.054), (1.45, -0.2714, 4.691), (0.6433, -1.041, 4.974), (1.059, -1.417, 5.279), (1.48, -1.867, 5.112), (1.812, -1.387, 5.411), (1.467, -0.8685, 5.551), (0.9557, -1.25, 5.533), (1.361, -1.724, 5.395), (1.118, -0.447, 5.222), (0.2309, -1.146, 5.004), (0.4921, -1.635, 5.321), (0.9251, -2.086, 5.193), (0.5038, -2.634, 4.567), (1.02, -2.68, 4.939), (0.7367, -2.253, 5.321), (0.2535, -2.257, 4.903), (1.556, -2.344, 5.025), (1.074, -1.453, 5.57), (0.4891, -1.709, 5.545), (0.02111, -1.744, 5.112), (-2.341, -0.3928, 4.401), (-1.928, -0.8556, 4.552), (-1.621, -0.4166, 4.899), (-2.07, -0.005275, 4.708), (-1.353, -1.042, 4.348), (-0.7568, -0.1722, 4.807), (-1.276, 0.09485, 5.065), (-1.746, 0.4769, 4.86), (-1.976, 1.294, 4.577), (-2.317, 0.7671, 4.696), (-1.782, 0.5206, 4.941), (-1.503, 1.076, 4.793), (-2.403, 0.2018, 4.412), (-1.375, -0.2403, 4.674), (-1.192, 0.2819, 4.993), (-0.9475, 0.8517, 4.84), (-0.9247, -1.159, 4.276), (-0.3212, -1.003, 4.414), (-0.5637, -0.6015, 4.847), (-1.139, -0.8047, 4.658), (0.07885, -0.5311, 4.256), (-0.4219, 0.2894, 4.887), (-0.8675, -0.1075, 5.114), (-1.426, -0.3386, 4.907), (-1.027, -0.8489, 5.012), (-0.4253, -0.6941, 5.159), (-0.6575, -0.1329, 5.356), (-1.232, -0.3534, 5.185), (0.04386, -0.3605, 4.883), (-0.4108, 0.6818, 5.054), (-0.9224, 0.4481, 5.357), (-1.482, 0.1934, 5.183), (-1.95, 0.9076, 4.808), (-2.099, 0.322, 5.015), (-1.581, 0.3623, 5.387), (-1.493, 0.9432, 5.136), (-1.911, -0.2736, 4.882), (-0.8809, -0.2078, 5.389), (-0.9736, 0.3945, 5.58), (-0.9201, 0.9734, 5.316), (-1.421, -2.388, 8.267), (-1.368, -2.629, 7.76), (-0.2083, -2.774, 7.95), (-0.2612, -2.534, 8.457), (-0.281, -2.122, 8.894), (-1.441, -1.976, 8.704), (-1.535, -1.387, 8.962), (-1.982, -1.267, 8.641), (-1.728, -2.187, 7.941), (-1.281, -2.308, 8.262), (-0.7203, -2.318, 8.479), (-0.9741, -1.398, 9.179), (-0.2316, -2.674, 8.383), (0.2209, -2.683, 8.047), (0.7251, -1.836, 8.702), (0.2727, -1.826, 9.038), (-0.2642, -1.685, 9.269), (-0.7685, -2.533, 8.614), (-0.6703, -2.621, 8.926), (-0.2037, -2.852, 8.71), (0.4546, -2.035, 9.259), (-0.01202, -1.804, 9.475), (-0.4986, -1.458, 9.544), (-1.157, -2.275, 8.995), (-1.542, -1.664, 9.204), (-1.818, -1.68, 8.713), (-1.194, -2.634, 8.393), (-0.9179, -2.619, 8.884), (-0.5074, -2.491, 9.304), (-1.131, -1.537, 9.624), (-1.154, -2.106, 6.323), (-0.5367, -2.214, 6.447), (-0.6623, -2.025, 7.044), (-1.265, -1.939, 6.85), (-0.007014, -1.86, 6.486), (-0.259, -1.348, 7.485), (-0.812, -1.661, 7.547), (-1.406, -1.594, 7.321), (-1.971, -0.9046, 7.54), (-2.056, -1.518, 7.385), (-1.476, -1.622, 7.631), (-1.459, -0.9959, 7.757), (-1.878, -1.899, 6.904), (-0.7704, -1.985, 7.2), (-0.8429, -1.618, 7.717), (-0.8628, -0.9908, 7.836), (-1.834, -2.165, 7.241), (-1.419, -2.513, 6.902), (-0.9789, -2.336, 7.329), (-1.445, -2.009, 7.618), (-0.9788, -2.396, 6.455), (-0.2064, -1.904, 7.15), (-0.5706, -1.982, 7.669), (-1.061, -1.673, 7.936), (2.365, -0.9981, 6.067), (2.662, -0.887, 5.602), (3.26, -0.04663, 6.183), (2.963, -0.1577, 6.649), (2.533, -0.1426, 7.069), (1.935, -0.983, 6.488), (1.4, -0.72, 6.929), (1.023, -0.9059, 6.553), (1.899, -1.368, 5.904), (2.275, -1.182, 6.28), (2.672, -0.8321, 6.565), (1.796, -0.3696, 7.214), (2.135, -1.398, 6.712), (2.046, -1.636, 6.208), (2.957, -1.027, 5.76), (3.046, -0.7891, 6.263), (3.019, -0.407, 6.726), (2.108, -1.015, 7.175), (2.522, 0.5313, 7.536), (2.851, 0.9707, 7.862), (2.582, 0.7275, 8.388), (2.285, 0.3166, 8.0), (2.728, 1.546, 8.111), (2.083, 1.179, 8.989), (2.151, 0.5647, 8.83), (1.877, 0.1647, 8.415), (1.007, -0.1251, 8.468), (1.55, -0.3816, 8.25), (1.851, -0.01468, 8.677), (1.273, 0.1988, 8.845), (2.006, -0.2098, 7.837), (2.492, 0.5958, 8.498), (2.086, 0.4951, 8.981), (1.493, 0.6805, 9.129), (2.242, -0.3938, 8.148), (2.748, -0.05699, 7.953), (2.723, 0.2366, 8.52), (2.22, -0.1346, 8.648), (2.846, 0.5211, 7.7), (2.64, 1.125, 8.657), (2.53, 0.6022, 9.007), (2.036, 0.2104, 9.105), (1.501, 0.5725, 6.099), (1.114, 0.9564, 5.954), (0.4871, 0.6907, 6.923), (0.8736, 0.3068, 7.068), (1.171, -0.2133, 7.118), (1.798, 0.05235, 6.149), (1.924, -0.6774, 6.193), (2.024, -0.6761, 5.638), (1.876, 0.4985, 5.615), (1.777, 0.4972, 6.17), (1.492, 0.4722, 6.698), (1.64, -0.7025, 6.722), (2.192, 0.2943, 6.368), (2.196, 0.591, 5.889), (1.219, 1.163, 6.234), (1.214, 0.8664, 6.714), (1.103, 0.4341, 7.116), (2.081, -0.1381, 6.771), (-1.076, -0.8061, 6.965), (-1.007, -1.294, 6.69), (-0.04127, -1.521, 7.336), (-0.11, -1.034, 7.611), (-0.07299, -0.4527, 7.76), (-1.039, -0.225, 7.114), (-0.7638, 0.4601, 7.188), (-1.035, 0.6014, 6.715), (-1.506, -0.4836, 6.661), (-1.235, -0.6249, 7.135), (-0.8129, -0.8268, 7.512), (-0.3418, 0.2582, 7.566), (-1.397, -0.291, 7.473), (-1.712, -0.4636, 7.039), (-1.096, -1.473, 6.993), (-0.7806, -1.301, 7.427), (-0.3395, -1.046, 7.746), (-0.956, -0.03645, 7.793), (-0.4235, -1.262, 5.522), (-0.2023, -1.59, 5.121), (0.8, -1.678, 5.745), (0.5787, -1.351, 6.147), (0.4225, -0.8659, 6.466), (-0.5797, -0.7775, 5.842), (-0.5486, -0.09893, 6.14), (-0.8635, 0.08541, 5.711), (-0.9447, -1.021, 5.296), (-0.6298, -1.205, 5.725), (-0.1551, -1.365, 6.058), (-0.07391, -0.2585, 6.473), (-0.8859, -1.065, 6.135), (-1.136, -1.187, 5.645), (-0.2181, -1.874, 5.347), (0.03212, -1.751, 5.837), (0.3702, -1.479, 6.253), (-0.5478, -0.7925, 6.55), (0.07277, -0.5278, 10.2), (0.1778, -0.9853, 9.891), (1.314, -0.6637, 9.802), (1.209, -0.2062, 10.11), (1.063, 0.3546, 10.27), (-0.07345, 0.03295, 10.36), (-0.1461, 0.7707, 10.33), (-0.6681, 0.6934, 10.13), (-0.5406, -0.4776, 10.25), (-0.01862, -0.4003, 10.45), (0.5781, -0.3327, 10.48), (0.4507, 0.8383, 10.36), (-0.08236, -0.1058, 10.86), (-0.4726, -0.4732, 10.68), (0.3714, -1.124, 10.17), (0.7616, -0.7572, 10.34), (1.135, -0.2867, 10.36), (0.2915, 0.3646, 10.87), (1.596, 1.246, 5.426), (1.853, 1.636, 5.11), (1.431, 2.487, 5.816), (1.175, 2.098, 6.132), (0.7607, 1.717, 6.345), (1.182, 0.8654, 5.638), (0.5188, 0.5804, 5.809), (0.5419, 0.2847, 5.33), (1.626, 0.7113, 5.119), (1.603, 1.007, 5.598), (1.504, 1.452, 5.99), (0.4201, 1.025, 6.201), (1.528, 0.6593, 5.954), (1.809, 0.553, 5.476), (2.084, 1.701, 5.382), (1.804, 1.807, 5.86), (1.362, 1.944, 6.244), (1.087, 0.7966, 6.338), (1.202, -0.9212, 4.131), (1.335, -0.4266, 3.896), (0.4478, 0.09189, 4.484), (0.3148, -0.4027, 4.719), (0.06347, -0.9405, 4.814), (0.951, -1.459, 4.226), (0.4494, -2.006, 4.219), (0.7018, -2.207, 3.757), (1.523, -1.358, 3.834), (1.27, -1.156, 4.296), (0.9084, -0.8389, 4.657), (0.0874, -1.689, 4.579), (1.271, -1.544, 4.616), (1.669, -1.47, 4.224), (1.45, -0.3066, 4.219), (1.051, -0.3802, 4.611), (0.5193, -0.4795, 4.873), (0.739, -1.643, 4.878), (2.309, -0.3982, 5.587), (2.42, 0.07697, 5.305), (1.369, 0.5162, 5.629), (1.258, 0.04108, 5.911), (1.066, -0.5135, 6.042), (2.117, -0.9528, 5.718), (1.705, -1.57, 5.705), (2.072, -1.786, 5.335), (2.739, -0.8116, 5.428), (2.372, -0.5956, 5.797), (1.904, -0.2977, 6.029), (1.237, -1.272, 5.937), (2.358, -0.9337, 6.169), (2.815, -0.8477, 5.851), (2.448, 0.2544, 5.621), (1.991, 0.1685, 5.939), (1.434, 0.01879, 6.11), (1.801, -1.083, 6.34), (0.1653, 0.9455, 3.54), (-0.2049, 1.228, 3.307), (-0.9728, 0.5928, 3.757), (-0.6026, 0.3105, 3.99), (-0.2214, -0.08106, 4.088), (0.5465, 0.5539, 3.637), (0.8653, -0.05254, 3.624), (1.152, 0.1252, 3.228), (0.6649, 1.1, 3.312), (0.3778, 0.9227, 3.709), (-0.03569, 0.6911, 3.998), (0.4518, -0.2842, 3.913), (0.6907, 0.7859, 4.023), (0.7793, 1.173, 3.687), (-0.297, 1.349, 3.606), (-0.3857, 0.9615, 3.942), (-0.4838, 0.4563, 4.15), (0.5925, 0.2807, 4.231), (0.1138, 1.201, 5.466), (-0.2223, 1.138, 5.073), (-0.3108, 0.07631, 5.319), (0.02531, 0.1391, 5.711), (0.4979, 0.1668, 6.001), (0.5864, 1.229, 5.756), (1.228, 1.095, 5.957), (1.385, 1.497, 5.665), (0.3459, 1.719, 5.409), (0.1881, 1.318, 5.7), (0.0401, 0.8059, 5.857), (1.08, 0.5837, 6.114), (0.3536, 1.413, 6.124), (0.2223, 1.783, 5.782), (-0.4688, 1.089, 5.295), (-0.3375, 0.7188, 5.637), (-0.07686, 0.2911, 5.876), (0.6142, 0.9848, 6.363), (-1.516, 1.275, 7.474), (-1.774, 0.8545, 7.307), (-1.159, 0.2229, 7.955), (-0.9015, 0.6438, 8.121), (-0.5254, 1.05, 8.16), (-1.14, 1.682, 7.513), (-0.5406, 2.011, 7.472), (-0.6943, 2.201, 7.012), (-1.664, 1.709, 7.134), (-1.51, 1.52, 7.594), (-1.292, 1.186, 7.98), (-0.3229, 1.677, 7.859), (-1.403, 1.897, 7.842), (-1.766, 1.898, 7.469), (-1.915, 0.8242, 7.61), (-1.551, 0.8229, 7.983), (-1.061, 0.7889, 8.241), (-0.912, 1.863, 8.1), (0.5726, 2.239, 5.247), (0.2365, 2.176, 4.854), (0.1479, 1.114, 5.1), (0.484, 1.177, 5.492), (0.9566, 1.204, 5.783), (1.045, 2.266, 5.537), (1.686, 2.133, 5.738), (1.844, 2.534, 5.447), (0.8046, 2.757, 5.19), (0.6469, 2.355, 5.482), (0.4988, 1.843, 5.639), (1.538, 1.621, 5.895), (0.8124, 2.45, 5.905), (0.681, 2.821, 5.563), (-0.01006, 2.127, 5.077), (0.1213, 1.756, 5.418), (0.3819, 1.329, 5.658), (1.073, 2.022, 6.144), (-0.32, -0.9995, 8.735), (0.06981, -0.6691, 8.635), (-0.3093, 0.0106, 9.403), (-0.6991, -0.3197, 9.503), (-1.192, -0.5743, 9.485), (-0.813, -1.254, 8.717), (-1.488, -1.347, 8.641), (-1.396, -1.494, 8.15), (-0.3206, -1.391, 8.32), (-0.4124, -1.244, 8.811), (-0.5131, -0.9289, 9.257), (-1.588, -1.032, 9.087), (-0.6485, -1.6, 8.994), (-0.2977, -1.659, 8.614), (0.2047, -0.7421, 8.934), (-0.1461, -0.6822, 9.314), (-0.602, -0.5289, 9.591), (-1.105, -1.446, 9.271), (-1.642, 2.136, 7.098), (-2.101, 2.116, 6.771), (-2.394, 1.072, 7.247), (-1.935, 1.092, 7.573), (-1.371, 1.024, 7.77), (-1.078, 2.067, 7.294), (-0.4048, 1.772, 7.393), (-0.2175, 2.106, 6.979), (-1.29, 2.599, 6.891), (-1.478, 2.266, 7.305), (-1.717, 1.798, 7.597), (-0.6439, 1.304, 7.685), (-1.177, 2.372, 7.694), (-1.306, 2.749, 7.295), (-2.309, 2.164, 7.065), (-2.18, 1.787, 7.464), (-1.96, 1.3, 7.739), (-0.9564, 1.885, 7.969)], [], [(0, 1, 2, 3), (0, 3, 4, 5), (6, 7, 8, 9), (10, 11, 6, 9), (12, 13, 14, 15), (16, 17, 12, 15), (18, 19, 20, 21), (22, 23, 18, 21), (24, 25, 26, 27), (28, 29, 24, 27), (30, 31, 32, 33), (34, 35, 30, 33), (36, 37, 38, 39), (40, 41, 36, 39), (42, 43, 44, 45), (46, 47, 42, 45), (48, 49, 50, 51), (52, 53, 48, 51), (54, 55, 56, 57), (58, 59, 54, 57), (60, 61, 62, 63), (64, 65, 60, 63), (66, 67, 68, 69), (70, 71, 66, 69), (72, 73, 74, 75), (74, 76, 77, 75), (78, 79, 80, 81), (81, 80, 84, 85), (86, 87, 88, 89), (90, 91, 86, 89), (92, 93, 94, 95), (96, 97, 92, 95), (98, 99, 100, 101), (102, 103, 98, 101), (104, 105, 106, 107), (108, 109, 104, 107), (110, 111, 112, 113), (113, 112, 116, 117), (118, 119, 120, 121), (121, 120, 124, 125), (126, 127, 128, 129), (130, 131, 126, 129), (132, 133, 134, 135), (136, 137, 132, 135), (138, 139, 140, 141), (140, 142, 143, 141), (144, 145, 146, 147), (146, 148, 149, 147), (150, 151, 152, 153), (152, 154, 155, 153), (156, 157, 158, 159), (158, 160, 161, 159), (162, 163, 164, 165), (166, 167, 162, 165), (168, 169, 170, 171), (172, 173, 168, 171), (174, 175, 176, 177), (176, 178, 179, 177), (180, 181, 182, 183), (184, 185, 180, 183), (186, 187, 188, 189), (188, 190, 191, 189), (192, 193, 194, 195), (194, 196, 197, 195), (198, 199, 200, 201), (200, 202, 203, 201), (204, 205, 206, 207), (208, 209, 204, 207), (210, 211, 212, 213), (214, 215, 210, 213), (216, 217, 218, 219), (220, 221, 216, 219), (222, 223, 224, 225), (226, 227, 222, 225), (228, 229, 230, 231), (232, 233, 228, 231), (234, 235, 236, 237), (236, 238, 239, 237), (240, 241, 242, 243), (244, 245, 240, 243), (246, 247, 248, 249), (248, 250, 251, 249), (252, 253, 254, 255), (254, 256, 257, 255), (258, 259, 260, 261), (260, 262, 263, 261), (264, 265, 266, 267), (268, 269, 264, 267), (270, 271, 272, 273), (274, 275, 270, 273), (276, 277, 278, 279), (280, 281, 276, 279), (282, 283, 284, 285), (286, 287, 282, 285), (288, 289, 290, 291), (292, 293, 288, 291), (294, 295, 296, 297), (298, 299, 294, 297), (302, 305, 306, 303), (303, 306, 307, 304), (308, 309, 310, 311), (312, 313, 308, 311), (314, 315, 316, 317), (318, 319, 314, 317), (320, 321, 322, 323), (324, 325, 320, 323), (328, 331, 332, 329), (329, 332, 333, 330), (336, 339, 340, 337), (337, 340, 341, 338), (344, 347, 348, 345), (345, 348, 349, 346), (352, 355, 356, 353), (353, 356, 357, 354), (358, 359, 360, 361), (361, 360, 364, 365), (366, 367, 368, 369), (370, 371, 366, 369), (372, 373, 374, 375), (376, 377, 372, 375), (378, 379, 380, 381), (382, 383, 378, 381), (384, 385, 386, 387), (388, 389, 384, 387), (390, 391, 392, 393), (394, 395, 390, 393), (396, 397, 398, 399), (399, 398, 402, 403), (404, 405, 406, 407), (407, 406, 410, 411), (412, 413, 414, 415), (415, 414, 418, 419), (420, 421, 422, 423), (423, 422, 426, 427), (428, 429, 430, 431), (431, 430, 434, 435), (436, 437, 438, 439), (440, 441, 436, 439), (442, 443, 444, 445), (446, 447, 442, 445), (448, 449, 450, 451), (452, 453, 448, 451), (454, 455, 456, 457), (458, 459, 454, 457), (460, 461, 462, 463), (464, 465, 460, 463), (466, 467, 468, 469), (470, 471, 466, 469), (472, 473, 474, 475), (476, 477, 472, 475), (478, 479, 480, 481), (482, 483, 478, 481), (484, 485, 486, 487), (488, 489, 484, 487), (490, 491, 492, 493), (494, 495, 490, 493), (496, 497, 498, 499), (499, 498, 502, 503), (504, 505, 506, 507), (507, 506, 510, 511), (512, 513, 514, 515), (515, 514, 518, 519), (520, 521, 522, 523), (523, 522, 526, 527), (528, 529, 530, 531), (531, 530, 534, 535), (536, 537, 538, 539), (539, 538, 542, 543), (544, 545, 546, 547), (547, 546, 550, 551), (552, 553, 554, 555), (555, 554, 558, 559), (560, 561, 562, 563), (563, 562, 566, 567), (568, 569, 570, 571), (571, 570, 574, 575), (576, 577, 578, 579), (579, 578, 582, 583), (584, 585, 586, 587), (587, 586, 590, 591), (592, 593, 594, 595), (595, 594, 598, 599), (600, 601, 602, 603), (603, 602, 606, 607), (608, 609, 610, 611), (611, 610, 614, 615), (616, 617, 618, 619), (620, 621, 616, 619), (622, 623, 624, 625), (626, 627, 622, 625), (628, 629, 630, 631), (632, 633, 628, 631), (634, 635, 636, 637), (638, 639, 634, 637), (640, 641, 642, 643), (644, 645, 640, 643), (646, 647, 648, 649), (649, 648, 652, 653), (654, 655, 656, 657), (657, 656, 660, 661), (662, 663, 664, 665), (665, 664, 668, 669), (670, 671, 672, 673), (674, 675, 670, 673), (676, 677, 678, 679), (680, 681, 676, 679), (682, 683, 684, 685), (686, 687, 682, 685), (688, 689, 690, 691), (691, 690, 694, 695), (696, 697, 698, 699), (699, 698, 702, 703), (704, 705, 706, 707), (707, 706, 710, 711), (712, 713, 714, 715), (716, 717, 712, 715), (718, 719, 720, 721), (722, 723, 718, 721), (724, 725, 726, 727), (728, 729, 724, 727), (730, 731, 732, 733), (734, 735, 730, 733), (736, 737, 738, 739), (740, 741, 736, 739), (742, 743, 744, 745), (746, 747, 742, 745), (748, 749, 750, 751), (752, 753, 748, 751), (754, 755, 756, 757), (758, 759, 754, 757), (760, 761, 762, 763), (764, 765, 760, 763), (766, 767, 768, 769), (770, 771, 766, 769), (772, 773, 774, 775), (776, 777, 772, 775), (778, 779, 780, 781), (782, 783, 778, 781), (784, 785, 786, 787), (788, 789, 784, 787), (790, 791, 792, 793), (794, 795, 790, 793), (796, 797, 798, 799), (800, 801, 796, 799), (802, 803, 804, 805), (806, 807, 802, 805), (808, 809, 810, 811), (812, 813, 808, 811), (814, 815, 816, 817), (818, 819, 814, 817), (820, 821, 822, 823), (824, 825, 820, 823), (826, 827, 828, 829), (830, 831, 826, 829), (832, 833, 834, 835), (836, 837, 832, 835), (838, 839, 840, 841), (842, 843, 838, 841), (844, 845, 846, 847), (848, 849, 844, 847), (850, 851, 852, 853), (854, 855, 850, 853), (856, 857, 858, 859), (860, 861, 856, 859), (862, 863, 864, 865), (866, 867, 862, 865), (868, 869, 870, 871), (872, 873, 868, 871), (874, 875, 876, 877), (878, 879, 874, 877), (880, 881, 882, 883), (884, 885, 880, 883), (886, 887, 888, 889), (890, 891, 886, 889), (892, 893, 894, 895), (896, 897, 892, 895), (898, 899, 900, 901), (902, 903, 898, 901), (904, 905, 906, 907), (908, 909, 904, 907), (910, 911, 912, 913), (914, 915, 910, 913), (916, 917, 918, 919), (920, 921, 916, 919), (922, 923, 924, 925), (926, 927, 922, 925), (928, 929, 930, 931), (932, 933, 928, 931), (934, 935, 936, 937), (938, 939, 934, 937), (940, 941, 942, 943), (944, 945, 940, 943), (706, 710, 709), (706, 709, 708), (708, 706, 705), (701, 702, 698), (701, 698, 697), (700, 701, 697), (692, 693, 694), (690, 694, 692), (692, 690, 689), (667, 668, 664), (667, 664, 663), (666, 667, 663), (659, 660, 656), (659, 656, 655), (659, 655, 658), (651, 652, 648), (650, 651, 648), (650, 648, 647), (613, 614, 610), (612, 613, 610), (612, 610, 609), (605, 606, 602), (605, 602, 601), (605, 601, 604), (597, 598, 594), (596, 597, 594), (596, 594, 593), (589, 590, 586), (589, 586, 585), (589, 585, 588), (581, 582, 578), (581, 578, 577), (580, 581, 577), (572, 573, 574), (572, 574, 570), (572, 570, 569), (562, 561, 564), (566, 562, 564), (565, 566, 564), (557, 558, 554), (557, 554, 553), (556, 557, 553), (549, 550, 546), (548, 549, 546), (548, 546, 545), (541, 542, 538), (541, 538, 537), (540, 541, 537), (533, 534, 530), (532, 533, 530), (532, 530, 529), (524, 525, 526), (524, 526, 522), (524, 522, 521), (516, 517, 518), (516, 518, 514), (516, 514, 513), (509, 510, 506), (509, 506, 505), (508, 509, 505), (501, 502, 498), (500, 501, 498), (500, 498, 497), (433, 434, 430), (432, 433, 430), (432, 430, 429), (425, 426, 422), (425, 422, 421), (424, 425, 421), (417, 418, 414), (416, 417, 414), (416, 414, 413), (409, 410, 406), (409, 406, 405), (408, 409, 405), (401, 402, 398), (400, 401, 398), (400, 398, 397), (363, 364, 360), (363, 360, 359), (362, 363, 359), (351, 352, 353), (350, 351, 353), (350, 353, 354), (342, 343, 344), (346, 342, 344), (346, 344, 345), (338, 334, 335), (337, 338, 335), (337, 335, 336), (329, 330, 326), (329, 326, 327), (328, 329, 327), (304, 300, 301), (303, 304, 301), (302, 303, 301), (123, 124, 120), (123, 120, 119), (122, 123, 119), (115, 116, 112), (114, 115, 112), (114, 112, 111), (83, 84, 80), (82, 83, 80), (82, 80, 79)])
_uv = me_polysurface2291.uv_layers.new(name='UVTex')
_uv.uv.foreach_set('vector', [0.5054, 0.2496, 0.5054, 0.003658, 0.9974, 0.003658, 0.9974, 0.2496, 0.5054, 0.2496, 0.9974, 0.2496, 0.9974, 0.4956, 0.5054, 0.4956, 0.5054, 0.2496, 0.5054, 0.003658, 0.9974, 0.003658, 0.9974, 0.2496, 0.9974, 0.4956, 0.5054, 0.4956, 0.5054, 0.2496, 0.9974, 0.2496, 0.5054, 0.2496, 0.5054, 0.003658, 0.9974, 0.003658, 0.9974, 0.2496, 0.9974, 0.4956, 0.5054, 0.4956, 0.5054, 0.2496, 0.9974, 0.2496, 0.5054, 0.2496, 0.5054, 0.003658, 0.9974, 0.003658, 0.9974, 0.2496, 0.9974, 0.4956, 0.5054, 0.4956, 0.5054, 0.2496, 0.9974, 0.2496, 0.5054, 0.2496, 0.5054, 0.003658, 0.9974, 0.003658, 0.9974, 0.2496, 0.9974, 0.4956, 0.5054, 0.4956, 0.5054, 0.2496, 0.9974, 0.2496, 0.5054, 0.2496, 0.5054, 0.003658, 0.9974, 0.003658, 0.9974, 0.2496, 0.9974, 0.4956, 0.5054, 0.4956, 0.5054, 0.2496, 0.9974, 0.2496, 0.5054, 0.2496, 0.5054, 0.003658, 0.9974, 0.003658, 0.9974, 0.2496, 0.9974, 0.4956, 0.5054, 0.4956, 0.5054, 0.2496, 0.9974, 0.2496, 0.5054, 0.2496, 0.5054, 0.003658, 0.9974, 0.003658, 0.9974, 0.2496, 0.9974, 0.4956, 0.5054, 0.4956, 0.5054, 0.2496, 0.9974, 0.2496, 0.5054, 0.2496, 0.5054, 0.003658, 0.9974, 0.003658, 0.9974, 0.2496, 0.9974, 0.4956, 0.5054, 0.4956, 0.5054, 0.2496, 0.9974, 0.2496, 0.5054, 0.2496, 0.5054, 0.003658, 0.9974, 0.003658, 0.9974, 0.2496, 0.9974, 0.4956, 0.5054, 0.4956, 0.5054, 0.2496, 0.9974, 0.2496, 0.5054, 0.2496, 0.5054, 0.003658, 0.9974, 0.003658, 0.9974, 0.2496, 0.9974, 0.4956, 0.5054, 0.4956, 0.5054, 0.2496, 0.9974, 0.2496, 0.5054, 0.2496, 0.5054, 0.003658, 0.9974, 0.003658, 0.9974, 0.2496, 0.9974, 0.4956, 0.5054, 0.4956, 0.5054, 0.2496, 0.9974, 0.2496, 0.002761, 0.4942, 0.002761, 0.002279, 0.2487, 0.002279, 0.2487, 0.4942, 0.2487, 0.002279, 0.4947, 0.002279, 0.4947, 0.4942, 0.2487, 0.4942, 0.002761, 0.002279, 0.2487, 0.002279, 0.2487, 0.2482, 0.002761, 0.2482, 0.002761, 0.2482, 0.2487, 0.2482, 0.2487, 0.4942, 0.002761, 0.4942, 0.5026, 0.2482, 0.5026, 0.002279, 0.9945, 0.002279, 0.9945, 0.2482, 0.9945, 0.4942, 0.5026, 0.4942, 0.5026, 0.2482, 0.9945, 0.2482, 0.5026, 0.2482, 0.5026, 0.002279, 0.9945, 0.002279, 0.9945, 0.2482, 0.9945, 0.4942, 0.5026, 0.4942, 0.5026, 0.2482, 0.9945, 0.2482, 0.5026, 0.2482, 0.5026, 0.002279, 0.9945, 0.002279, 0.9945, 0.2482, 0.9945, 0.4942, 0.5026, 0.4942, 0.5026, 0.2482, 0.9945, 0.2482, 0.5026, 0.2482, 0.5026, 0.002279, 0.9945, 0.002279, 0.9945, 0.2482, 0.9945, 0.4942, 0.5026, 0.4942, 0.5026, 0.2482, 0.9945, 0.2482, 0.002761, 0.002279, 0.2487, 0.002279, 0.2487, 0.2482, 0.002761, 0.2482, 0.002761, 0.2482, 0.2487, 0.2482, 0.2487, 0.4942, 0.002761, 0.4942, 0.002761, 0.002279, 0.2487, 0.002279, 0.2487, 0.2482, 0.002761, 0.2482, 0.002761, 0.2482, 0.2487, 0.2482, 0.2487, 0.4942, 0.002761, 0.4942, 0.002761, 0.7494, 0.002761, 0.5035, 0.4947, 0.5035, 0.4947, 0.7494, 0.4947, 0.9954, 0.002761, 0.9954, 0.002761, 0.7494, 0.4947, 0.7494, 0.002761, 0.7494, 0.002761, 0.5035, 0.4947, 0.5035, 0.4947, 0.7494, 0.4947, 0.9954, 0.002761, 0.9954, 0.002761, 0.7494, 0.4947, 0.7494, 0.5026, 0.9954, 0.5026, 0.5035, 0.7485, 0.5035, 0.7485, 0.9954, 0.7485, 0.5035, 0.9945, 0.5035, 0.9945, 0.9954, 0.7485, 0.9954, 0.5026, 0.9954, 0.5026, 0.5035, 0.7485, 0.5035, 0.7485, 0.9954, 0.7485, 0.5035, 0.9945, 0.5035, 0.9945, 0.9954, 0.7485, 0.9954, 0.5026, 0.9954, 0.5026, 0.5035, 0.7485, 0.5035, 0.7485, 0.9954, 0.7485, 0.5035, 0.9945, 0.5035, 0.9945, 0.9954, 0.7485, 0.9954, 0.5026, 0.9954, 0.5026, 0.5035, 0.7485, 0.5035, 0.7485, 0.9954, 0.7485, 0.5035, 0.9945, 0.5035, 0.9945, 0.9954, 0.7485, 0.9954, 0.002761, 0.7494, 0.002761, 0.5035, 0.4947, 0.5035, 0.4947, 0.7494, 0.4947, 0.9954, 0.002761, 0.9954, 0.002761, 0.7494, 0.4947, 0.7494, 0.002761, 0.7494, 0.002761, 0.5035, 0.4947, 0.5035, 0.4947, 0.7494, 0.4947, 0.9954, 0.002761, 0.9954, 0.002761, 0.7494, 0.4947, 0.7494, 0.5046, 0.9972, 0.5046, 0.5054, 0.7505, 0.5054, 0.7505, 0.9972, 0.7505, 0.5054, 0.9964, 0.5054, 0.9964, 0.9972, 0.7505, 0.9972, 0.4964, 0.7513, 0.4964, 0.9972, 0.004642, 0.9972, 0.004642, 0.7513, 0.004642, 0.5054, 0.4964, 0.5054, 0.4964, 0.7513, 0.004642, 0.7513, 0.9964, 0.5054, 0.9964, 0.9972, 0.7505, 0.9972, 0.7505, 0.5054, 0.7505, 0.9972, 0.5046, 0.9972, 0.5046, 0.5054, 0.7505, 0.5054, 0.9964, 0.5054, 0.9964, 0.9972, 0.7505, 0.9972, 0.7505, 0.5054, 0.7505, 0.9972, 0.5046, 0.9972, 0.5046, 0.5054, 0.7505, 0.5054, 0.9964, 0.5054, 0.9964, 0.9972, 0.7505, 0.9972, 0.7505, 0.5054, 0.7505, 0.9972, 0.5046, 0.9972, 0.5046, 0.5054, 0.7505, 0.5054, 0.4964, 0.7513, 0.4964, 0.9972, 0.004642, 0.9972, 0.004642, 0.7513, 0.004642, 0.5054, 0.4964, 0.5054, 0.4964, 0.7513, 0.004642, 0.7513, 0.4964, 0.7513, 0.4964, 0.9972, 0.004642, 0.9972, 0.004642, 0.7513, 0.004642, 0.5054, 0.4964, 0.5054, 0.4964, 0.7513, 0.004642, 0.7513, 0.4964, 0.7513, 0.4964, 0.9972, 0.004642, 0.9972, 0.004642, 0.7513, 0.004642, 0.5054, 0.4964, 0.5054, 0.4964, 0.7513, 0.004642, 0.7513, 0.4964, 0.7513, 0.4964, 0.9972, 0.004642, 0.9972, 0.004642, 0.7513, 0.004642, 0.5054, 0.4964, 0.5054, 0.4964, 0.7513, 0.004642, 0.7513, 0.004642, 0.7513, 0.004642, 0.5054, 0.4964, 0.5054, 0.4964, 0.7513, 0.4964, 0.9972, 0.004642, 0.9972, 0.004642, 0.7513, 0.4964, 0.7513, 0.5046, 0.9972, 0.5046, 0.5054, 0.7505, 0.5054, 0.7505, 0.9972, 0.7505, 0.5054, 0.9964, 0.5054, 0.9964, 0.9972, 0.7505, 0.9972, 0.4964, 0.7513, 0.4964, 0.9972, 0.004642, 0.9972, 0.004642, 0.7513, 0.004642, 0.5054, 0.4964, 0.5054, 0.4964, 0.7513, 0.004642, 0.7513, 0.9964, 0.5054, 0.9964, 0.9972, 0.7505, 0.9972, 0.7505, 0.5054, 0.7505, 0.9972, 0.5046, 0.9972, 0.5046, 0.5054, 0.7505, 0.5054, 0.9964, 0.5054, 0.9964, 0.9972, 0.7505, 0.9972, 0.7505, 0.5054, 0.7505, 0.9972, 0.5046, 0.9972, 0.5046, 0.5054, 0.7505, 0.5054, 0.9964, 0.5054, 0.9964, 0.9972, 0.7505, 0.9972, 0.7505, 0.5054, 0.7505, 0.9972, 0.5046, 0.9972, 0.5046, 0.5054, 0.7505, 0.5054, 0.4964, 0.7513, 0.4964, 0.9972, 0.004642, 0.9972, 0.004642, 0.7513, 0.004642, 0.5054, 0.4964, 0.5054, 0.4964, 0.7513, 0.004642, 0.7513, 0.4964, 0.7513, 0.4964, 0.9972, 0.004642, 0.9972, 0.004642, 0.7513, 0.004642, 0.5054, 0.4964, 0.5054, 0.4964, 0.7513, 0.004642, 0.7513, 0.4964, 0.7513, 0.4964, 0.9972, 0.004642, 0.9972, 0.004642, 0.7513, 0.004642, 0.5054, 0.4964, 0.5054, 0.4964, 0.7513, 0.004642, 0.7513, 0.4964, 0.7513, 0.4964, 0.9972, 0.004642, 0.9972, 0.004642, 0.7513, 0.004642, 0.5054, 0.4964, 0.5054, 0.4964, 0.7513, 0.004642, 0.7513, 0.004642, 0.7513, 0.004642, 0.5054, 0.4964, 0.5054, 0.4964, 0.7513, 0.4964, 0.9972, 0.004642, 0.9972, 0.004642, 0.7513, 0.4964, 0.7513, 0.5046, 0.2501, 0.5046, 0.004199, 0.9964, 0.004199, 0.9964, 0.2501, 0.9964, 0.496, 0.5046, 0.496, 0.5046, 0.2501, 0.9964, 0.2501, 0.2505, 0.496, 0.004642, 0.496, 0.004642, 0.2501, 0.2505, 0.2501, 0.2505, 0.2501, 0.004642, 0.2501, 0.004642, 0.004199, 0.2505, 0.004199, 0.9964, 0.2501, 0.9964, 0.496, 0.5046, 0.496, 0.5046, 0.2501, 0.5046, 0.004199, 0.9964, 0.004199, 0.9964, 0.2501, 0.5046, 0.2501, 0.9964, 0.2501, 0.9964, 0.496, 0.5046, 0.496, 0.5046, 0.2501, 0.5046, 0.004199, 0.9964, 0.004199, 0.9964, 0.2501, 0.5046, 0.2501, 0.9964, 0.2501, 0.9964, 0.496, 0.5046, 0.496, 0.5046, 0.2501, 0.5046, 0.004199, 0.9964, 0.004199, 0.9964, 0.2501, 0.5046, 0.2501, 0.2505, 0.496, 0.004642, 0.496, 0.004642, 0.2501, 0.2505, 0.2501, 0.2505, 0.2501, 0.004642, 0.2501, 0.004642, 0.004199, 0.2505, 0.004199, 0.2505, 0.496, 0.004642, 0.496, 0.004642, 0.2501, 0.2505, 0.2501, 0.2505, 0.2501, 0.004642, 0.2501, 0.004642, 0.004199, 0.2505, 0.004199, 0.2505, 0.496, 0.004642, 0.496, 0.004642, 0.2501, 0.2505, 0.2501, 0.2505, 0.2501, 0.004642, 0.2501, 0.004642, 0.004199, 0.2505, 0.004199, 0.2505, 0.496, 0.004642, 0.496, 0.004642, 0.2501, 0.2505, 0.2501, 0.2505, 0.2501, 0.004642, 0.2501, 0.004642, 0.004199, 0.2505, 0.004199, 0.004642, 0.004199, 0.2505, 0.004199, 0.2505, 0.2501, 0.004642, 0.2501, 0.004642, 0.2501, 0.2505, 0.2501, 0.2505, 0.496, 0.004642, 0.496, 0.002761, 0.7494, 0.002761, 0.5035, 0.4947, 0.5035, 0.4947, 0.7494, 0.4947, 0.9954, 0.002761, 0.9954, 0.002761, 0.7494, 0.4947, 0.7494, 0.002761, 0.7494, 0.002761, 0.5035, 0.4947, 0.5035, 0.4947, 0.7494, 0.4947, 0.9954, 0.002761, 0.9954, 0.002761, 0.7494, 0.4947, 0.7494, 0.002761, 0.7494, 0.002761, 0.5035, 0.4947, 0.5035, 0.4947, 0.7494, 0.4947, 0.9954, 0.002761, 0.9954, 0.002761, 0.7494, 0.4947, 0.7494, 0.002761, 0.7494, 0.002761, 0.5035, 0.4947, 0.5035, 0.4947, 0.7494, 0.4947, 0.9954, 0.002761, 0.9954, 0.002761, 0.7494, 0.4947, 0.7494, 0.002761, 0.7494, 0.002761, 0.5035, 0.4947, 0.5035, 0.4947, 0.7494, 0.4947, 0.9954, 0.002761, 0.9954, 0.002761, 0.7494, 0.4947, 0.7494, 0.002761, 0.002279, 0.2487, 0.002279, 0.2487, 0.2482, 0.002761, 0.2482, 0.002761, 0.2482, 0.2487, 0.2482, 0.2487, 0.4942, 0.002761, 0.4942, 0.002761, 0.002279, 0.2487, 0.002279, 0.2487, 0.2482, 0.002761, 0.2482, 0.002761, 0.2482, 0.2487, 0.2482, 0.2487, 0.4942, 0.002761, 0.4942, 0.002761, 0.002279, 0.2487, 0.002279, 0.2487, 0.2482, 0.002761, 0.2482, 0.002761, 0.2482, 0.2487, 0.2482, 0.2487, 0.4942, 0.002761, 0.4942, 0.002761, 0.002279, 0.2487, 0.002279, 0.2487, 0.2482, 0.002761, 0.2482, 0.002761, 0.2482, 0.2487, 0.2482, 0.2487, 0.4942, 0.002761, 0.4942, 0.002761, 0.002279, 0.2487, 0.002279, 0.2487, 0.2482, 0.002761, 0.2482, 0.002761, 0.2482, 0.2487, 0.2482, 0.2487, 0.4942, 0.002761, 0.4942, 0.002761, 0.7494, 0.002761, 0.5035, 0.4947, 0.5035, 0.4947, 0.7494, 0.4947, 0.9954, 0.002761, 0.9954, 0.002761, 0.7494, 0.4947, 0.7494, 0.002761, 0.7494, 0.002761, 0.5035, 0.4947, 0.5035, 0.4947, 0.7494, 0.4947, 0.9954, 0.002761, 0.9954, 0.002761, 0.7494, 0.4947, 0.7494, 0.002761, 0.7494, 0.002761, 0.5035, 0.4947, 0.5035, 0.4947, 0.7494, 0.4947, 0.9954, 0.002761, 0.9954, 0.002761, 0.7494, 0.4947, 0.7494, 0.002761, 0.7494, 0.002761, 0.5035, 0.4947, 0.5035, 0.4947, 0.7494, 0.4947, 0.9954, 0.002761, 0.9954, 0.002761, 0.7494, 0.4947, 0.7494, 0.002761, 0.7494, 0.002761, 0.5035, 0.4947, 0.5035, 0.4947, 0.7494, 0.4947, 0.9954, 0.002761, 0.9954, 0.002761, 0.7494, 0.4947, 0.7494, 0.002761, 0.7494, 0.002761, 0.5035, 0.4947, 0.5035, 0.4947, 0.7494, 0.4947, 0.9954, 0.002761, 0.9954, 0.002761, 0.7494, 0.4947, 0.7494, 0.002761, 0.7494, 0.002761, 0.5035, 0.4947, 0.5035, 0.4947, 0.7494, 0.4947, 0.9954, 0.002761, 0.9954, 0.002761, 0.7494, 0.4947, 0.7494, 0.002761, 0.7494, 0.002761, 0.5035, 0.4947, 0.5035, 0.4947, 0.7494, 0.4947, 0.9954, 0.002761, 0.9954, 0.002761, 0.7494, 0.4947, 0.7494, 0.002761, 0.7494, 0.002761, 0.5035, 0.4947, 0.5035, 0.4947, 0.7494, 0.4947, 0.9954, 0.002761, 0.9954, 0.002761, 0.7494, 0.4947, 0.7494, 0.002761, 0.7494, 0.002761, 0.5035, 0.4947, 0.5035, 0.4947, 0.7494, 0.4947, 0.9954, 0.002761, 0.9954, 0.002761, 0.7494, 0.4947, 0.7494, 0.002761, 0.002279, 0.2487, 0.002279, 0.2487, 0.2482, 0.002761, 0.2482, 0.002761, 0.2482, 0.2487, 0.2482, 0.2487, 0.4942, 0.002761, 0.4942, 0.002761, 0.002279, 0.2487, 0.002279, 0.2487, 0.2482, 0.002761, 0.2482, 0.002761, 0.2482, 0.2487, 0.2482, 0.2487, 0.4942, 0.002761, 0.4942, 0.002761, 0.002279, 0.2487, 0.002279, 0.2487, 0.2482, 0.002761, 0.2482, 0.002761, 0.2482, 0.2487, 0.2482, 0.2487, 0.4942, 0.002761, 0.4942, 0.002761, 0.002279, 0.2487, 0.002279, 0.2487, 0.2482, 0.002761, 0.2482, 0.002761, 0.2482, 0.2487, 0.2482, 0.2487, 0.4942, 0.002761, 0.4942, 0.002761, 0.002279, 0.2487, 0.002279, 0.2487, 0.2482, 0.002761, 0.2482, 0.002761, 0.2482, 0.2487, 0.2482, 0.2487, 0.4942, 0.002761, 0.4942, 0.002761, 0.002279, 0.2487, 0.002279, 0.2487, 0.2482, 0.002761, 0.2482, 0.002761, 0.2482, 0.2487, 0.2482, 0.2487, 0.4942, 0.002761, 0.4942, 0.002761, 0.002279, 0.2487, 0.002279, 0.2487, 0.2482, 0.002761, 0.2482, 0.002761, 0.2482, 0.2487, 0.2482, 0.2487, 0.4942, 0.002761, 0.4942, 0.002761, 0.002279, 0.2487, 0.002279, 0.2487, 0.2482, 0.002761, 0.2482, 0.002761, 0.2482, 0.2487, 0.2482, 0.2487, 0.4942, 0.002761, 0.4942, 0.002761, 0.002279, 0.2487, 0.002279, 0.2487, 0.2482, 0.002761, 0.2482, 0.002761, 0.2482, 0.2487, 0.2482, 0.2487, 0.4942, 0.002761, 0.4942, 0.002761, 0.002279, 0.2487, 0.002279, 0.2487, 0.2482, 0.002761, 0.2482, 0.002761, 0.2482, 0.2487, 0.2482, 0.2487, 0.4942, 0.002761, 0.4942, 0.002761, 0.002279, 0.2487, 0.002279, 0.2487, 0.2482, 0.002761, 0.2482, 0.002761, 0.2482, 0.2487, 0.2482, 0.2487, 0.4942, 0.002761, 0.4942, 0.002761, 0.002279, 0.2487, 0.002279, 0.2487, 0.2482, 0.002761, 0.2482, 0.002761, 0.2482, 0.2487, 0.2482, 0.2487, 0.4942, 0.002761, 0.4942, 0.002761, 0.002279, 0.2487, 0.002279, 0.2487, 0.2482, 0.002761, 0.2482, 0.002761, 0.2482, 0.2487, 0.2482, 0.2487, 0.4942, 0.002761, 0.4942, 0.002761, 0.002279, 0.2487, 0.002279, 0.2487, 0.2482, 0.002761, 0.2482, 0.002761, 0.2482, 0.2487, 0.2482, 0.2487, 0.4942, 0.002761, 0.4942, 0.002761, 0.002279, 0.2487, 0.002279, 0.2487, 0.2482, 0.002761, 0.2482, 0.002761, 0.2482, 0.2487, 0.2482, 0.2487, 0.4942, 0.002761, 0.4942, 0.002761, 0.7494, 0.002761, 0.5035, 0.4947, 0.5035, 0.4947, 0.7494, 0.4947, 0.9954, 0.002761, 0.9954, 0.002761, 0.7494, 0.4947, 0.7494, 0.002761, 0.7494, 0.002761, 0.5035, 0.4947, 0.5035, 0.4947, 0.7494, 0.4947, 0.9954, 0.002761, 0.9954, 0.002761, 0.7494, 0.4947, 0.7494, 0.002761, 0.7494, 0.002761, 0.5035, 0.4947, 0.5035, 0.4947, 0.7494, 0.4947, 0.9954, 0.002761, 0.9954, 0.002761, 0.7494, 0.4947, 0.7494, 0.002761, 0.7494, 0.002761, 0.5035, 0.4947, 0.5035, 0.4947, 0.7494, 0.4947, 0.9954, 0.002761, 0.9954, 0.002761, 0.7494, 0.4947, 0.7494, 0.002761, 0.7494, 0.002761, 0.5035, 0.4947, 0.5035, 0.4947, 0.7494, 0.4947, 0.9954, 0.002761, 0.9954, 0.002761, 0.7494, 0.4947, 0.7494, 0.002761, 0.002279, 0.2487, 0.002279, 0.2487, 0.2482, 0.002761, 0.2482, 0.002761, 0.2482, 0.2487, 0.2482, 0.2487, 0.4942, 0.002761, 0.4942, 0.002761, 0.002279, 0.2487, 0.002279, 0.2487, 0.2482, 0.002761, 0.2482, 0.002761, 0.2482, 0.2487, 0.2482, 0.2487, 0.4942, 0.002761, 0.4942, 0.002761, 0.002279, 0.2487, 0.002279, 0.2487, 0.2482, 0.002761, 0.2482, 0.002761, 0.2482, 0.2487, 0.2482, 0.2487, 0.4942, 0.002761, 0.4942, 0.002761, 0.7494, 0.002761, 0.5035, 0.4947, 0.5035, 0.4947, 0.7494, 0.4947, 0.9954, 0.002761, 0.9954, 0.002761, 0.7494, 0.4947, 0.7494, 0.002761, 0.7494, 0.002761, 0.5035, 0.4947, 0.5035, 0.4947, 0.7494, 0.4947, 0.9954, 0.002761, 0.9954, 0.002761, 0.7494, 0.4947, 0.7494, 0.002761, 0.7494, 0.002761, 0.5035, 0.4947, 0.5035, 0.4947, 0.7494, 0.4947, 0.9954, 0.002761, 0.9954, 0.002761, 0.7494, 0.4947, 0.7494, 0.002761, 0.002279, 0.2487, 0.002279, 0.2487, 0.2482, 0.002761, 0.2482, 0.002761, 0.2482, 0.2487, 0.2482, 0.2487, 0.4942, 0.002761, 0.4942, 0.002761, 0.002279, 0.2487, 0.002279, 0.2487, 0.2482, 0.002761, 0.2482, 0.002761, 0.2482, 0.2487, 0.2482, 0.2487, 0.4942, 0.002761, 0.4942, 0.002761, 0.002279, 0.2487, 0.002279, 0.2487, 0.2482, 0.002761, 0.2482, 0.002761, 0.2482, 0.2487, 0.2482, 0.2487, 0.4942, 0.002761, 0.4942, 0.002761, 0.7494, 0.002761, 0.5035, 0.4947, 0.5035, 0.4947, 0.7494, 0.4947, 0.9954, 0.002761, 0.9954, 0.002761, 0.7494, 0.4947, 0.7494, 0.002761, 0.7494, 0.002761, 0.5035, 0.4947, 0.5035, 0.4947, 0.7494, 0.4947, 0.9954, 0.002761, 0.9954, 0.002761, 0.7494, 0.4947, 0.7494, 0.002761, 0.7494, 0.002761, 0.5035, 0.4947, 0.5035, 0.4947, 0.7494, 0.4947, 0.9954, 0.002761, 0.9954, 0.002761, 0.7494, 0.4947, 0.7494, 0.002761, 0.7494, 0.002761, 0.5035, 0.4947, 0.5035, 0.4947, 0.7494, 0.4947, 0.9954, 0.002761, 0.9954, 0.002761, 0.7494, 0.4947, 0.7494, 0.002761, 0.7494, 0.002761, 0.5035, 0.4947, 0.5035, 0.4947, 0.7494, 0.4947, 0.9954, 0.002761, 0.9954, 0.002761, 0.7494, 0.4947, 0.7494, 0.002761, 0.7494, 0.002761, 0.5035, 0.4947, 0.5035, 0.4947, 0.7494, 0.4947, 0.9954, 0.002761, 0.9954, 0.002761, 0.7494, 0.4947, 0.7494, 0.002761, 0.7494, 0.002761, 0.5035, 0.4947, 0.5035, 0.4947, 0.7494, 0.4947, 0.9954, 0.002761, 0.9954, 0.002761, 0.7494, 0.4947, 0.7494, 0.002761, 0.7494, 0.002761, 0.5035, 0.4947, 0.5035, 0.4947, 0.7494, 0.4947, 0.9954, 0.002761, 0.9954, 0.002761, 0.7494, 0.4947, 0.7494, 0.002761, 0.7494, 0.002761, 0.5035, 0.4947, 0.5035, 0.4947, 0.7494, 0.4947, 0.9954, 0.002761, 0.9954, 0.002761, 0.7494, 0.4947, 0.7494, 0.002761, 0.7494, 0.002761, 0.5035, 0.4947, 0.5035, 0.4947, 0.7494, 0.4947, 0.9954, 0.002761, 0.9954, 0.002761, 0.7494, 0.4947, 0.7494, 0.002761, 0.7494, 0.002761, 0.5035, 0.4947, 0.5035, 0.4947, 0.7494, 0.4947, 0.9954, 0.002761, 0.9954, 0.002761, 0.7494, 0.4947, 0.7494, 0.002761, 0.7494, 0.002761, 0.5035, 0.4947, 0.5035, 0.4947, 0.7494, 0.4947, 0.9954, 0.002761, 0.9954, 0.002761, 0.7494, 0.4947, 0.7494, 0.002761, 0.7494, 0.002761, 0.5035, 0.4947, 0.5035, 0.4947, 0.7494, 0.4947, 0.9954, 0.002761, 0.9954, 0.002761, 0.7494, 0.4947, 0.7494, 0.002761, 0.7494, 0.002761, 0.5035, 0.4947, 0.5035, 0.4947, 0.7494, 0.4947, 0.9954, 0.002761, 0.9954, 0.002761, 0.7494, 0.4947, 0.7494, 0.002761, 0.7494, 0.002761, 0.5035, 0.4947, 0.5035, 0.4947, 0.7494, 0.4947, 0.9954, 0.002761, 0.9954, 0.002761, 0.7494, 0.4947, 0.7494, 0.002761, 0.7494, 0.002761, 0.5035, 0.4947, 0.5035, 0.4947, 0.7494, 0.4947, 0.9954, 0.002761, 0.9954, 0.002761, 0.7494, 0.4947, 0.7494, 0.002761, 0.7494, 0.002761, 0.5035, 0.4947, 0.5035, 0.4947, 0.7494, 0.4947, 0.9954, 0.002761, 0.9954, 0.002761, 0.7494, 0.4947, 0.7494, 0.002761, 0.7494, 0.002761, 0.5035, 0.4947, 0.5035, 0.4947, 0.7494, 0.4947, 0.9954, 0.002761, 0.9954, 0.002761, 0.7494, 0.4947, 0.7494, 0.002761, 0.7494, 0.002761, 0.5035, 0.4947, 0.5035, 0.4947, 0.7494, 0.4947, 0.9954, 0.002761, 0.9954, 0.002761, 0.7494, 0.4947, 0.7494, 0.002761, 0.7494, 0.002761, 0.5035, 0.4947, 0.5035, 0.4947, 0.7494, 0.4947, 0.9954, 0.002761, 0.9954, 0.002761, 0.7494, 0.4947, 0.7494, 0.002761, 0.7494, 0.002761, 0.5035, 0.4947, 0.5035, 0.4947, 0.7494, 0.4947, 0.9954, 0.002761, 0.9954, 0.002761, 0.7494, 0.4947, 0.7494, 0.002761, 0.7494, 0.002761, 0.5035, 0.4947, 0.5035, 0.4947, 0.7494, 0.4947, 0.9954, 0.002761, 0.9954, 0.002761, 0.7494, 0.4947, 0.7494, 0.002761, 0.7494, 0.002761, 0.5035, 0.4947, 0.5035, 0.4947, 0.7494, 0.4947, 0.9954, 0.002761, 0.9954, 0.002761, 0.7494, 0.4947, 0.7494, 0.002761, 0.7494, 0.002761, 0.5035, 0.4947, 0.5035, 0.4947, 0.7494, 0.4947, 0.9954, 0.002761, 0.9954, 0.002761, 0.7494, 0.4947, 0.7494, 0.002761, 0.7494, 0.002761, 0.5035, 0.4947, 0.5035, 0.4947, 0.7494, 0.4947, 0.9954, 0.002761, 0.9954, 0.002761, 0.7494, 0.4947, 0.7494, 0.002761, 0.7494, 0.002761, 0.5035, 0.4947, 0.5035, 0.4947, 0.7494, 0.4947, 0.9954, 0.002761, 0.9954, 0.002761, 0.7494, 0.4947, 0.7494, 0.002761, 0.7494, 0.002761, 0.5035, 0.4947, 0.5035, 0.4947, 0.7494, 0.4947, 0.9954, 0.002761, 0.9954, 0.002761, 0.7494, 0.4947, 0.7494, 0.002761, 0.7494, 0.002761, 0.5035, 0.4947, 0.5035, 0.4947, 0.7494, 0.4947, 0.9954, 0.002761, 0.9954, 0.002761, 0.7494, 0.4947, 0.7494, 0.002761, 0.7494, 0.002761, 0.5035, 0.4947, 0.5035, 0.4947, 0.7494, 0.4947, 0.9954, 0.002761, 0.9954, 0.002761, 0.7494, 0.4947, 0.7494, 0.002761, 0.7494, 0.002761, 0.5035, 0.4947, 0.5035, 0.4947, 0.7494, 0.4947, 0.9954, 0.002761, 0.9954, 0.002761, 0.7494, 0.4947, 0.7494, 0.002761, 0.7494, 0.002761, 0.5035, 0.4947, 0.5035, 0.4947, 0.7494, 0.4947, 0.9954, 0.002761, 0.9954, 0.002761, 0.7494, 0.4947, 0.7494, 0.002761, 0.7494, 0.002761, 0.5035, 0.4947, 0.5035, 0.4947, 0.7494, 0.4947, 0.9954, 0.002761, 0.9954, 0.002761, 0.7494, 0.4947, 0.7494, 0.002761, 0.7494, 0.002761, 0.5035, 0.4947, 0.5035, 0.4947, 0.7494, 0.4947, 0.9954, 0.002761, 0.9954, 0.002761, 0.7494, 0.4947, 0.7494, 0.002761, 0.7494, 0.002761, 0.5035, 0.4947, 0.5035, 0.4947, 0.7494, 0.4947, 0.9954, 0.002761, 0.9954, 0.002761, 0.7494, 0.4947, 0.7494, 0.002761, 0.7494, 0.002761, 0.5035, 0.4947, 0.5035, 0.4947, 0.7494, 0.4947, 0.9954, 0.002761, 0.9954, 0.002761, 0.7494, 0.4947, 0.7494, 0.002761, 0.7494, 0.002761, 0.5035, 0.4947, 0.5035, 0.4947, 0.7494, 0.4947, 0.9954, 0.002761, 0.9954, 0.002761, 0.7494, 0.4947, 0.7494, 0.002761, 0.7494, 0.002761, 0.5035, 0.4947, 0.5035, 0.4947, 0.7494, 0.4947, 0.9954, 0.002761, 0.9954, 0.002761, 0.7494, 0.4947, 0.7494, 0.002761, 0.7494, 0.002761, 0.5035, 0.4947, 0.5035, 0.4947, 0.7494, 0.4947, 0.9954, 0.002761, 0.9954, 0.002761, 0.7494, 0.4947, 0.7494, 0.002761, 0.7494, 0.002761, 0.5035, 0.4947, 0.5035, 0.4947, 0.7494, 0.4947, 0.9954, 0.002761, 0.9954, 0.002761, 0.7494, 0.4947, 0.7494, 0.2487, 0.2482, 0.2487, 0.4942, 0.4947, 0.4942, 0.2487, 0.2482, 0.4947, 0.4942, 0.4947, 0.002279, 0.4947, 0.002279, 0.2487, 0.2482, 0.2487, 0.002279, 0.4947, 0.4942, 0.2487, 0.4942, 0.2487, 0.2482, 0.4947, 0.4942, 0.2487, 0.2482, 0.2487, 0.002279, 0.4947, 0.002279, 0.4947, 0.4942, 0.2487, 0.002279, 0.4947, 0.002279, 0.4947, 0.4942, 0.2487, 0.4942, 0.2487, 0.2482, 0.2487, 0.4942, 0.4947, 0.002279, 0.4947, 0.002279, 0.2487, 0.2482, 0.2487, 0.002279, 0.4947, 0.4942, 0.2487, 0.4942, 0.2487, 0.2482, 0.4947, 0.4942, 0.2487, 0.2482, 0.2487, 0.002279, 0.4947, 0.002279, 0.4947, 0.4942, 0.2487, 0.002279, 0.4947, 0.4942, 0.2487, 0.4942, 0.2487, 0.2482, 0.4947, 0.4942, 0.2487, 0.2482, 0.2487, 0.002279, 0.4947, 0.4942, 0.2487, 0.002279, 0.4947, 0.002279, 0.4947, 0.4942, 0.2487, 0.4942, 0.2487, 0.2482, 0.4947, 0.002279, 0.4947, 0.4942, 0.2487, 0.2482, 0.4947, 0.002279, 0.2487, 0.2482, 0.2487, 0.002279, 0.4947, 0.4942, 0.2487, 0.4942, 0.2487, 0.2482, 0.4947, 0.002279, 0.4947, 0.4942, 0.2487, 0.2482, 0.4947, 0.002279, 0.2487, 0.2482, 0.2487, 0.002279, 0.4947, 0.4942, 0.2487, 0.4942, 0.2487, 0.2482, 0.4947, 0.4942, 0.2487, 0.2482, 0.2487, 0.002279, 0.4947, 0.4942, 0.2487, 0.002279, 0.4947, 0.002279, 0.4947, 0.4942, 0.2487, 0.4942, 0.2487, 0.2482, 0.4947, 0.002279, 0.4947, 0.4942, 0.2487, 0.2482, 0.4947, 0.002279, 0.2487, 0.2482, 0.2487, 0.002279, 0.4947, 0.4942, 0.2487, 0.4942, 0.2487, 0.2482, 0.4947, 0.4942, 0.2487, 0.2482, 0.2487, 0.002279, 0.4947, 0.4942, 0.2487, 0.002279, 0.4947, 0.002279, 0.4947, 0.4942, 0.2487, 0.4942, 0.2487, 0.2482, 0.4947, 0.4942, 0.2487, 0.2482, 0.2487, 0.002279, 0.4947, 0.002279, 0.4947, 0.4942, 0.2487, 0.002279, 0.4947, 0.002279, 0.4947, 0.4942, 0.2487, 0.4942, 0.4947, 0.002279, 0.2487, 0.4942, 0.2487, 0.2482, 0.4947, 0.002279, 0.2487, 0.2482, 0.2487, 0.002279, 0.2487, 0.2482, 0.2487, 0.002279, 0.4947, 0.002279, 0.2487, 0.4942, 0.2487, 0.2482, 0.4947, 0.002279, 0.4947, 0.4942, 0.2487, 0.4942, 0.4947, 0.002279, 0.4947, 0.4942, 0.2487, 0.4942, 0.2487, 0.2482, 0.4947, 0.4942, 0.2487, 0.2482, 0.2487, 0.002279, 0.4947, 0.002279, 0.4947, 0.4942, 0.2487, 0.002279, 0.4947, 0.4942, 0.2487, 0.4942, 0.2487, 0.2482, 0.4947, 0.002279, 0.4947, 0.4942, 0.2487, 0.2482, 0.4947, 0.002279, 0.2487, 0.2482, 0.2487, 0.002279, 0.4947, 0.4942, 0.2487, 0.4942, 0.2487, 0.2482, 0.4947, 0.4942, 0.2487, 0.2482, 0.2487, 0.002279, 0.4947, 0.002279, 0.4947, 0.4942, 0.2487, 0.002279, 0.4947, 0.4942, 0.2487, 0.4942, 0.2487, 0.2482, 0.4947, 0.002279, 0.4947, 0.4942, 0.2487, 0.2482, 0.4947, 0.002279, 0.2487, 0.2482, 0.2487, 0.002279, 0.4947, 0.002279, 0.4947, 0.4942, 0.2487, 0.4942, 0.4947, 0.002279, 0.2487, 0.4942, 0.2487, 0.2482, 0.4947, 0.002279, 0.2487, 0.2482, 0.2487, 0.002279, 0.4947, 0.002279, 0.4947, 0.4942, 0.2487, 0.4942, 0.4947, 0.002279, 0.2487, 0.4942, 0.2487, 0.2482, 0.4947, 0.002279, 0.2487, 0.2482, 0.2487, 0.002279, 0.4947, 0.4942, 0.2487, 0.4942, 0.2487, 0.2482, 0.4947, 0.4942, 0.2487, 0.2482, 0.2487, 0.002279, 0.4947, 0.002279, 0.4947, 0.4942, 0.2487, 0.002279, 0.4947, 0.4942, 0.2487, 0.4942, 0.2487, 0.2482, 0.4947, 0.002279, 0.4947, 0.4942, 0.2487, 0.2482, 0.4947, 0.002279, 0.2487, 0.2482, 0.2487, 0.002279, 0.4947, 0.4942, 0.2487, 0.4942, 0.2487, 0.2482, 0.4947, 0.002279, 0.4947, 0.4942, 0.2487, 0.2482, 0.4947, 0.002279, 0.2487, 0.2482, 0.2487, 0.002279, 0.4947, 0.4942, 0.2487, 0.4942, 0.2487, 0.2482, 0.4947, 0.4942, 0.2487, 0.2482, 0.2487, 0.002279, 0.4947, 0.002279, 0.4947, 0.4942, 0.2487, 0.002279, 0.4947, 0.4942, 0.2487, 0.4942, 0.2487, 0.2482, 0.4947, 0.002279, 0.4947, 0.4942, 0.2487, 0.2482, 0.4947, 0.002279, 0.2487, 0.2482, 0.2487, 0.002279, 0.4947, 0.4942, 0.2487, 0.4942, 0.2487, 0.2482, 0.4947, 0.4942, 0.2487, 0.2482, 0.2487, 0.002279, 0.4947, 0.002279, 0.4947, 0.4942, 0.2487, 0.002279, 0.4947, 0.4942, 0.2487, 0.4942, 0.2487, 0.2482, 0.4947, 0.002279, 0.4947, 0.4942, 0.2487, 0.2482, 0.4947, 0.002279, 0.2487, 0.2482, 0.2487, 0.002279, 0.4964, 0.496, 0.2505, 0.496, 0.2505, 0.2501, 0.4964, 0.496, 0.2505, 0.2501, 0.2505, 0.004199, 0.4964, 0.004199, 0.4964, 0.496, 0.2505, 0.004199, 0.4964, 0.496, 0.2505, 0.496, 0.2505, 0.2501, 0.4964, 0.004199, 0.4964, 0.496, 0.2505, 0.2501, 0.4964, 0.004199, 0.2505, 0.2501, 0.2505, 0.004199, 0.4964, 0.004199, 0.4964, 0.496, 0.2505, 0.496, 0.2505, 0.004199, 0.4964, 0.004199, 0.2505, 0.496, 0.2505, 0.004199, 0.2505, 0.496, 0.2505, 0.2501, 0.2505, 0.004199, 0.4964, 0.004199, 0.4964, 0.496, 0.2505, 0.2501, 0.2505, 0.004199, 0.4964, 0.496, 0.2505, 0.2501, 0.4964, 0.496, 0.2505, 0.496, 0.2505, 0.2501, 0.2505, 0.004199, 0.4964, 0.004199, 0.2505, 0.2501, 0.4964, 0.004199, 0.4964, 0.496, 0.2505, 0.496, 0.2505, 0.2501, 0.4964, 0.496, 0.2505, 0.004199, 0.4964, 0.004199, 0.4964, 0.496, 0.2505, 0.2501, 0.2505, 0.004199, 0.4964, 0.496, 0.2505, 0.496, 0.2505, 0.2501, 0.4964, 0.496, 0.4947, 0.4942, 0.2487, 0.4942, 0.2487, 0.2482, 0.4947, 0.4942, 0.2487, 0.2482, 0.2487, 0.002279, 0.4947, 0.002279, 0.4947, 0.4942, 0.2487, 0.002279, 0.4947, 0.4942, 0.2487, 0.4942, 0.2487, 0.2482, 0.4947, 0.002279, 0.4947, 0.4942, 0.2487, 0.2482, 0.4947, 0.002279, 0.2487, 0.2482, 0.2487, 0.002279, 0.4947, 0.4942, 0.2487, 0.4942, 0.2487, 0.2482, 0.4947, 0.002279, 0.4947, 0.4942, 0.2487, 0.2482, 0.4947, 0.002279, 0.2487, 0.2482, 0.2487, 0.002279])
me_polysurface2291.use_remesh_preserve_volume = False
me_polysurface2291.use_remesh_preserve_attributes = False
me_polysurface2291.use_mirror_vertex_groups = False
me_polysurface2291.update()

# ---- objects
ob_trunk = bpy.data.objects.new('trunk', me_polysurface810)
ob_leafs = bpy.data.objects.new('leafs', me_polysurface2291)

# ---- transforms, parenting, visibility, modifiers, constraints
ob_trunk.location = (0.0, 0.0, 0.0)
ob_trunk.lock_rotations_4d = False
ob_trunk.empty_display_type = 'ARROWS'
ob_trunk.lineart.crease_threshold = 0.0
ob_leafs.parent = ob_trunk
ob_leafs.location = (-0.2595, 0.002425, -0.009281)
ob_leafs.lock_rotations_4d = False
ob_leafs.empty_display_type = 'ARROWS'
ob_leafs.lineart.crease_threshold = 0.0

# ---- collection membership
col_collection_1.objects.link(ob_trunk)
col_collection_1.objects.link(ob_leafs)

# ---- scene / render settings (as saved in the file)
scene.frame_start = 1; scene.frame_end = 250; scene.frame_set(1)
scene.render.engine = 'BLENDER_EEVEE_NEXT'
scene.render.image_settings.file_format = 'JPEG'
scene.render.image_settings.color_mode = 'RGB'
scene.render.image_settings.compression = 90
scene.render.resolution_x = 800
scene.render.resolution_y = 600
scene.render.pixel_aspect_x = 100.0
scene.render.pixel_aspect_y = 100.0
scene.render.fps = 25
scene.render.dither_intensity = 0.0
scene.render.use_compositing = False
scene.render.use_sequencer = False
scene.render.bake_margin = 2
scene.render.bake_bias = 0.0
scene.render.use_stamp_time = False
scene.render.use_stamp_date = False
scene.render.use_stamp_frame = False
scene.render.use_stamp_camera = False
scene.render.use_stamp_scene = False
scene.render.use_stamp_filename = False
scene.render.use_stamp_render_time = False
scene.render.stamp_font_size = 0
scene.cycles.use_denoising = False
scene.cycles.samples = 10
scene.cycles.sampling_pattern = 'TABULATED_SOBOL'
scene.cycles.light_sampling_threshold = 0.0
scene.cycles.use_adaptive_sampling = False
scene.cycles.use_light_tree = False
scene.cycles.blur_glossy = 0.0
scene.cycles.volume_bounces = 1
scene.cycles.pixel_filter_type = 'GAUSSIAN'
scene.cycles.sample_clamp_indirect = 0.0
scene.view_settings.view_transform = 'Raw'
bpy.context.view_layer.update()

# ---- added for rendering (the .blend has no active camera): camera
cam_auto = bpy.data.cameras.new('AutoCamera')
cam_auto.lens = 50.0
cam_auto.sensor_width = 36.0
cam_auto.clip_end = 1000.0
ob_auto_camera = bpy.data.objects.new('AutoCamera', cam_auto)
scene.collection.objects.link(ob_auto_camera)
ob_auto_camera.location = (14.5252, -16.3684, 16.6965)
ob_auto_camera.rotation_euler = (1.09748, -7.21219e-08, 0.694738)
scene.camera = ob_auto_camera
bpy.context.view_layer.update()
